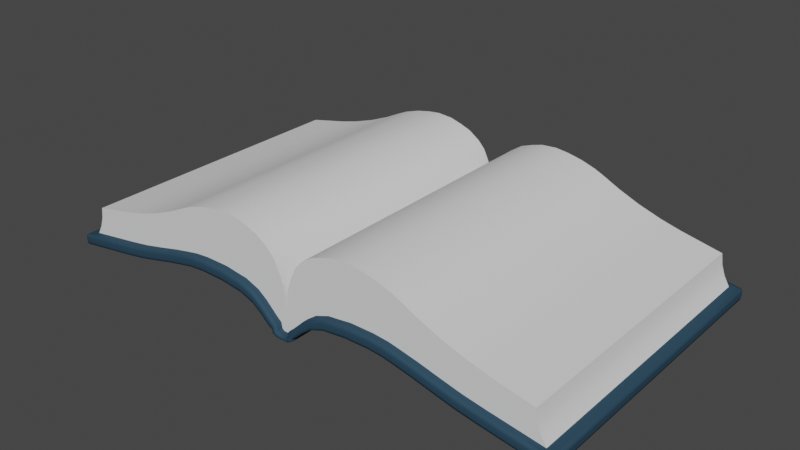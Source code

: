 # Source: 104_open_book.blend  (saved by Blender 2.90.8; exported with 4.5.12 LTS)
import bpy
from mathutils import Matrix  # noqa: F401  (used for matrix-valued properties, if any)

bpy.ops.wm.read_factory_settings(use_empty=True)
scene = bpy.context.scene
scene.name = 'Scene'

# ---- collections
col_104_open_book = bpy.data.collections.new('104_open_book'); scene.collection.children.link(col_104_open_book)

# ---- materials (node trees are filled in below, after node groups)
mat_material_001 = bpy.data.materials.new('Material.001')
mat_material_001.use_transparent_shadow = False
mat_material_002 = bpy.data.materials.new('Material.002')
mat_material_002.use_transparent_shadow = False

# ---- node groups
ng_auto_smooth = bpy.data.node_groups.new('Auto Smooth', 'GeometryNodeTree')
_s = ng_auto_smooth.interface.new_socket(name='Geometry', in_out='OUTPUT', socket_type='NodeSocketGeometry')
_s = ng_auto_smooth.interface.new_socket(name='Geometry', in_out='INPUT', socket_type='NodeSocketGeometry')
_s = ng_auto_smooth.interface.new_socket(name='Angle', in_out='INPUT', socket_type='NodeSocketFloat')
_s.subtype = 'ANGLE'
_s.min_value = 0.0
_s.max_value = 3.142
ng_auto_smooth.is_modifier = True
_N = ng_auto_smooth.nodes; _L = ng_auto_smooth.links
n0 = _N.new('NodeGroupOutput'); n0.name = 'Group Output'; n0.location = (480, -100)
n1 = _N.new('NodeGroupInput'); n1.name = 'Group Input'; n1.location = (-420, -300)
n2 = _N.new('NodeGroupInput'); n2.name = 'Group Input.001'; n2.location = (-60, -100)
n3 = _N.new('GeometryNodeSetShadeSmooth'); n3.name = 'Set Shade Smooth'; n3.location = (120, -100)
n3.domain = 'EDGE'
n4 = _N.new('GeometryNodeSetShadeSmooth'); n4.name = 'Set Shade Smooth.001'; n4.location = (300, -100)
n5 = _N.new('GeometryNodeInputMeshEdgeAngle'); n5.name = 'Edge Angle'; n5.location = (-420, -220)
n6 = _N.new('GeometryNodeInputEdgeSmooth'); n6.name = 'Is Edge Smooth'; n6.location = (-60, -160)
n7 = _N.new('GeometryNodeInputShadeSmooth'); n7.name = 'Is Face Smooth'; n7.location = (-240, -340)
n8 = _N.new('FunctionNodeBooleanMath'); n8.name = 'Boolean Math'; n8.location = (-60, -220)
n9 = _N.new('FunctionNodeCompare'); n9.name = 'Compare'; n9.location = (-240, -180)
n9.operation = 'LESS_EQUAL'
_L.new(n5.outputs[0], n9.inputs[0])
_L.new(n4.outputs[0], n0.inputs[0])
_L.new(n1.outputs[1], n9.inputs[1])
_L.new(n9.outputs[0], n8.inputs[0])
_L.new(n7.outputs[0], n8.inputs[1])
_L.new(n2.outputs[0], n3.inputs[0])
_L.new(n6.outputs[0], n3.inputs[1])
_L.new(n3.outputs[0], n4.inputs[0])
_L.new(n8.outputs[0], n3.inputs[2])
n0.is_active_output = True

# ---- material node trees
mat_material_001.use_nodes = True; mat_material_001.node_tree.nodes.clear()
_N = mat_material_001.node_tree.nodes; _L = mat_material_001.node_tree.links
n0 = _N.new('ShaderNodeOutputMaterial'); n0.name = 'Material Output'; n0.location = (300, 300)
n1 = _N.new('ShaderNodeBsdfPrincipled'); n1.name = 'Principled BSDF'; n1.location = (10, 300)
n1.distribution = 'GGX'
n1.subsurface_method = 'BURLEY'
n1.inputs[0].default_value = (0.02391, 0.06013, 0.09463, 1.0)
n1.inputs[2].default_value = 0.7385
n1.inputs[3].default_value = 1.45
n1.inputs[13].default_value = 0.1308
n1.inputs[27].default_value = (0.0, 0.0, 0.0, 1.0)
n1.inputs[28].default_value = 1.0
_L.new(n1.outputs[0], n0.inputs[0])
n0.is_active_output = True
mat_material_002.use_nodes = True; mat_material_002.node_tree.nodes.clear()
_N = mat_material_002.node_tree.nodes; _L = mat_material_002.node_tree.links
n0 = _N.new('ShaderNodeOutputMaterial'); n0.name = 'Material Output'; n0.location = (300, 300)
n1 = _N.new('ShaderNodeBsdfPrincipled'); n1.name = 'Principled BSDF'; n1.location = (10, 300)
n1.distribution = 'GGX'
n1.subsurface_method = 'BURLEY'
n1.inputs[2].default_value = 0.9769
n1.inputs[3].default_value = 1.45
n1.inputs[27].default_value = (0.0, 0.0, 0.0, 1.0)
n1.inputs[28].default_value = 1.0
_L.new(n1.outputs[0], n0.inputs[0])
n0.is_active_output = True

# ---- world
world_world = bpy.data.worlds.new('World'); scene.world = world_world
world_world.use_nodes = True; world_world.node_tree.nodes.clear()
_N = world_world.node_tree.nodes; _L = world_world.node_tree.links
n0 = _N.new('ShaderNodeOutputWorld'); n0.name = 'World Output'; n0.location = (300, 300)
n1 = _N.new('ShaderNodeBackground'); n1.name = 'Background'; n1.location = (10, 300)
n1.inputs[0].default_value = (0.05088, 0.05088, 0.05088, 1.0)
_L.new(n1.outputs[0], n0.inputs[0])
n0.is_active_output = True
world_world.color = (0.05088, 0.05088, 0.05088)
world_world.use_sun_shadow = False
world_world.sun_shadow_jitter_overblur = 0.0

# ---- meshes
me_plane_018 = bpy.data.meshes.new('Plane.018')
me_plane_018.from_pydata([(0.01695, 0.0, 0.0), (0.01695, -0.1875, 0.0), (0.01695, 0.1875, 0.0), (0.02805, -0.1875, 0.006436), (0.02805, 0.0, 0.006436), (0.02805, 0.1875, 0.006436), (0.02683, -0.1875, 0.01285), (0.02683, 0.0, 0.01285), (0.02683, 0.1875, 0.01285), (0.03739, -0.1875, 0.01858), (0.03739, 0.0, 0.01858), (0.03739, 0.1875, 0.01858), (0.0, 0.1875, 0.0), (0.0, 0.0, 0.0), (0.0, -0.1875, 0.0), (0.1735, -0.1875, 0.07499), (0.1735, 0.0, 0.07499), (0.1735, 0.1875, 0.07499), (0.3371, 0.1875, 0.05821), (0.3371, 0.0, 0.05821), (0.3371, -0.1875, 0.05821), (0.392, -0.1875, 0.04465), (0.392, 0.0, 0.04465), (0.392, 0.1875, 0.04465), (0.442, 0.1875, 0.03308), (0.442, 0.0, 0.03308), (0.442, -0.1875, 0.03308), (0.4924, 0.1875, 0.02418), (0.4924, 0.0, 0.02418), (0.4924, -0.1875, 0.02418), (0.05845, -0.1875, 0.03828), (0.05845, 0.0, 0.03828), (0.05845, 0.1875, 0.03828), (0.08125, 0.1875, 0.05495), (0.08125, 0.0, 0.05495), (0.08125, -0.1875, 0.05495), (0.1161, 0.1875, 0.06804), (0.1161, 0.0, 0.06804), (0.1161, -0.1875, 0.06804), (0.1425, 0.1875, 0.07114), (0.1425, 0.0, 0.07114), (0.1425, -0.1875, 0.07114), (0.2965, 0.1875, 0.06686), (0.2965, 0.0, 0.06686), (0.2965, -0.1875, 0.06686), (0.2688, -0.1875, 0.07232), (0.2688, 0.0, 0.07232), (0.2688, 0.1875, 0.07232), (0.2317, -0.1875, 0.0756), (0.2317, 0.0, 0.0756), (0.2317, 0.1875, 0.0756), (0.2036, -0.1875, 0.07511), (0.2036, 0.0, 0.07511), (0.2036, 0.1875, 0.07511), (0.01032, -3.902e-10, 0.008448), (0.01032, -0.1875, 0.008448), (0.01032, 0.1875, 0.008448), (0.01596, -0.1875, 0.013), (0.01596, 1.283e-09, 0.013), (0.01596, 0.1875, 0.013), (0.01806, -0.1875, 0.02626), (0.01806, 1.719e-09, 0.02626), (0.01806, 0.1875, 0.02626), (0.03034, -0.1875, 0.0369), (0.03034, 1.06e-09, 0.0369), (0.03034, 0.1875, 0.0369), (0.0, 0.1875, 0.008023), (0.0, -3.331e-10, 0.008023), (0.0, -0.1875, 0.008023), (0.1735, -0.1875, 0.1012), (0.1735, 0.0, 0.1012), (0.1735, 0.1875, 0.1012), (0.3371, 0.1875, 0.08442), (0.3371, 0.0, 0.08442), (0.3371, -0.1875, 0.08442), (0.392, -0.1875, 0.07086), (0.392, 0.0, 0.07086), (0.392, 0.1875, 0.07086), (0.442, 0.1875, 0.05928), (0.442, 0.0, 0.05928), (0.442, -0.1875, 0.05928), (0.4924, 0.1875, 0.05038), (0.4924, 0.0, 0.05038), (0.4924, -0.1875, 0.05038), (0.05845, -0.1875, 0.06449), (0.05845, 0.0, 0.06449), (0.05845, 0.1875, 0.06449), (0.08125, 0.1875, 0.08115), (0.08125, 0.0, 0.08115), (0.08125, -0.1875, 0.08115), (0.1161, 0.1875, 0.09425), (0.1161, 0.0, 0.09425), (0.1161, -0.1875, 0.09425), (0.1425, 0.1875, 0.09734), (0.1425, 0.0, 0.09734), (0.1425, -0.1875, 0.09734), (0.2965, 0.1875, 0.09307), (0.2965, 0.0, 0.09307), (0.2965, -0.1875, 0.09307), (0.2688, -0.1875, 0.09852), (0.2688, 0.0, 0.09852), (0.2688, 0.1875, 0.09852), (0.2317, -0.1875, 0.1018), (0.2317, 0.0, 0.1018), (0.2317, 0.1875, 0.1018), (0.2036, -0.1875, 0.1013), (0.2036, 0.0, 0.1013), (0.2036, 0.1875, 0.1013), (0.01695, -0.3683, 0.0), (0.01444, -0.375, 0.003201), (0.01651, -0.3738, 0.0005699), (0.01695, 0.3683, 0.0), (0.01444, 0.375, 0.003201), (0.01651, 0.3738, 0.0005699), (0.02805, -0.3683, 0.006436), (0.02424, -0.375, 0.008504), (0.02737, -0.3738, 0.006804), (0.02424, 0.375, 0.008504), (0.02805, 0.3683, 0.006436), (0.02737, 0.3738, 0.006804), (0.02683, -0.3683, 0.01285), (0.02292, -0.375, 0.01882), (0.02613, -0.3738, 0.01391), (0.02292, 0.375, 0.01882), (0.02683, 0.3683, 0.01285), (0.02613, 0.3738, 0.01391), (0.03739, -0.3683, 0.01858), (0.03492, -0.375, 0.025), (0.03695, -0.3738, 0.01972), (0.03492, 0.375, 0.025), (0.03739, 0.3683, 0.01858), (0.03695, 0.3738, 0.01972), (0.0, -0.3683, 0.0), (0.0, -0.375, 0.003337), (0.0, -0.3738, 0.0005942), (0.0, 0.375, 0.003337), (0.0, 0.3683, 0.0), (0.0, 0.3738, 0.0005942), (0.6402, -0.375, 0.007987), (0.6403, -0.3683, 2.328e-09), (0.6469, -0.3683, 0.006747), (0.6402, -0.3738, 0.002343), (0.6451, -0.3732, 0.002107), (0.6458, -0.3683, 0.001324), (0.6457, -0.3738, 0.007031), (0.6469, 0.3683, 0.006747), (0.6403, 0.3683, -5.821e-10), (0.6402, 0.375, 0.007987), (0.6458, 0.3683, 0.001324), (0.6451, 0.3732, 0.002107), (0.6402, 0.3738, 0.002343), (0.6457, 0.3738, 0.007031), (0.1735, -0.3683, 0.07499), (0.1735, -0.375, 0.08226), (0.1735, -0.3738, 0.07628), (0.3371, -0.375, 0.06519), (0.3371, -0.3683, 0.05821), (0.3371, -0.3738, 0.05945), (0.3371, 0.3683, 0.05821), (0.3371, 0.375, 0.06519), (0.3371, 0.3738, 0.05945), (0.1735, 0.375, 0.08226), (0.1735, 0.3683, 0.07499), (0.1735, 0.3738, 0.07628), (0.392, -0.375, 0.05162), (0.392, -0.3683, 0.04465), (0.392, -0.3738, 0.04589), (0.4924, -0.3683, 0.02418), (0.4924, -0.375, 0.03111), (0.4924, -0.3738, 0.02541), (0.442, -0.3683, 0.03308), (0.442, -0.375, 0.04003), (0.442, -0.3738, 0.03432), (0.4924, 0.375, 0.03111), (0.4924, 0.3683, 0.02418), (0.4924, 0.3738, 0.02541), (0.392, 0.3683, 0.04465), (0.392, 0.375, 0.05162), (0.392, 0.3738, 0.04589), (0.442, 0.375, 0.04003), (0.442, 0.3683, 0.03308), (0.442, 0.3738, 0.03432), (0.05845, -0.375, 0.04658), (0.05845, -0.3683, 0.03828), (0.05845, -0.3738, 0.03976), (0.1425, -0.3683, 0.07114), (0.1425, -0.375, 0.07856), (0.1425, -0.3738, 0.07246), (0.08125, -0.3683, 0.05495), (0.08125, -0.375, 0.06285), (0.08125, -0.3738, 0.05635), (0.1161, -0.3683, 0.06804), (0.1161, -0.375, 0.07566), (0.1161, -0.3738, 0.0694), (0.1425, 0.375, 0.07856), (0.1425, 0.3683, 0.07114), (0.1425, 0.3738, 0.07246), (0.05845, 0.3683, 0.03828), (0.05845, 0.375, 0.04658), (0.05845, 0.3738, 0.03976), (0.1161, 0.375, 0.07566), (0.1161, 0.3683, 0.06804), (0.1161, 0.3738, 0.0694), (0.08125, 0.375, 0.06285), (0.08125, 0.3683, 0.05495), (0.08125, 0.3738, 0.05635), (0.2036, -0.375, 0.08227), (0.2036, -0.3683, 0.07511), (0.2036, -0.3738, 0.07638), (0.2965, -0.3683, 0.06686), (0.2965, -0.375, 0.07387), (0.2965, -0.3738, 0.06811), (0.2317, -0.375, 0.08269), (0.2317, -0.3683, 0.0756), (0.2317, -0.3738, 0.07687), (0.2688, -0.375, 0.07936), (0.2688, -0.3683, 0.07232), (0.2688, -0.3738, 0.07357), (0.2965, 0.375, 0.07387), (0.2965, 0.3683, 0.06686), (0.2965, 0.3738, 0.06811), (0.2036, 0.3683, 0.07511), (0.2036, 0.375, 0.08227), (0.2036, 0.3738, 0.07638), (0.2688, 0.3683, 0.07232), (0.2688, 0.375, 0.07936), (0.2688, 0.3738, 0.07357), (0.2317, 0.3683, 0.0756), (0.2317, 0.375, 0.08269), (0.2317, 0.3738, 0.07687), (0.6403, -0.1875, -4.657e-10), (0.6469, -0.1875, 0.006747), (0.6457, -0.1875, 0.001387), (0.6403, 0.0, -4.657e-10), (0.6469, 0.0, 0.006747), (0.6457, 0.0, 0.001387), (0.6469, 0.1875, 0.006747), (0.6403, 0.1875, -4.657e-10), (0.6457, 0.1875, 0.001387), (0.01347, -0.375, 0.004437), (0.01032, -0.3683, 0.008448), (0.01088, -0.3738, 0.007734), (0.01347, 0.375, 0.004437), (0.01032, 0.3683, 0.008448), (0.01088, 0.3738, 0.007734), (0.02059, -0.375, 0.01049), (0.01596, -0.3683, 0.013), (0.01678, -0.3738, 0.01256), (0.01596, 0.3683, 0.013), (0.02059, 0.375, 0.01049), (0.01678, 0.3738, 0.01256), (0.0218, -0.375, 0.02054), (0.01806, -0.3683, 0.02626), (0.01873, -0.3738, 0.02524), (0.01806, 0.3683, 0.02626), (0.0218, 0.375, 0.02054), (0.01873, 0.3738, 0.02524), (0.03281, -0.375, 0.03048), (0.03034, -0.3683, 0.0369), (0.03078, -0.3738, 0.03575), (0.03034, 0.3683, 0.0369), (0.03281, 0.375, 0.03048), (0.03078, 0.3738, 0.03575), (0.0, -0.375, 0.003783), (0.0, -0.3683, 0.008023), (0.0, -0.3738, 0.007268), (0.0, 0.3683, 0.008023), (-1.455e-11, 0.375, 0.003783), (0.0, 0.3738, 0.007268), (0.6402, -0.375, 0.02033), (0.6469, -0.3683, 0.01946), (0.6403, -0.3683, 0.02725), (0.6457, -0.3738, 0.01956), (0.6451, -0.3732, 0.02466), (0.6458, -0.3683, 0.02525), (0.6402, -0.3738, 0.02596), (0.6469, 0.3683, 0.01946), (0.6402, 0.375, 0.02033), (0.6403, 0.3683, 0.02725), (0.6457, 0.3738, 0.01956), (0.6451, 0.3732, 0.02466), (0.6402, 0.3738, 0.02596), (0.6458, 0.3683, 0.02525), (0.1735, -0.375, 0.0939), (0.1735, -0.3683, 0.1012), (0.1735, -0.3738, 0.09989), (0.3371, -0.3683, 0.08442), (0.3371, -0.375, 0.07743), (0.3371, -0.3738, 0.08317), (0.3371, 0.375, 0.07743), (0.3371, 0.3683, 0.08442), (0.3371, 0.3738, 0.08317), (0.1735, 0.3683, 0.1012), (0.1735, 0.375, 0.0939), (0.1735, 0.3738, 0.09989), (0.392, -0.3683, 0.07086), (0.392, -0.375, 0.06389), (0.392, -0.3738, 0.06962), (0.4924, -0.375, 0.04344), (0.4924, -0.3683, 0.05038), (0.4924, -0.3738, 0.04914), (0.442, -0.375, 0.05233), (0.442, -0.3683, 0.05928), (0.442, -0.3738, 0.05805), (0.4924, 0.3683, 0.05038), (0.4924, 0.375, 0.04344), (0.4924, 0.3738, 0.04914), (0.392, 0.375, 0.06389), (0.392, 0.3683, 0.07086), (0.392, 0.3738, 0.06962), (0.442, 0.3683, 0.05928), (0.442, 0.375, 0.05233), (0.442, 0.3738, 0.05805), (0.05845, -0.3683, 0.06449), (0.05845, -0.375, 0.05613), (0.05845, -0.3738, 0.063), (0.1425, -0.375, 0.0899), (0.1425, -0.3683, 0.09734), (0.1425, -0.3738, 0.09602), (0.08125, -0.375, 0.07321), (0.08125, -0.3683, 0.08115), (0.08125, -0.3738, 0.07974), (0.1161, -0.375, 0.08659), (0.1161, -0.3683, 0.09425), (0.1161, -0.3738, 0.09288), (0.1425, 0.3683, 0.09734), (0.1425, 0.375, 0.0899), (0.1425, 0.3738, 0.09602), (0.05845, 0.375, 0.05613), (0.05845, 0.3683, 0.06449), (0.05845, 0.3738, 0.063), (0.1161, 0.3683, 0.09425), (0.1161, 0.375, 0.08659), (0.1161, 0.3738, 0.09288), (0.08125, 0.3683, 0.08115), (0.08125, 0.375, 0.07321), (0.08125, 0.3738, 0.07974), (0.2036, -0.3683, 0.1013), (0.2036, -0.375, 0.09413), (0.2036, -0.3738, 0.1), (0.2965, -0.375, 0.08605), (0.2965, -0.3683, 0.09307), (0.2965, -0.3738, 0.09182), (0.2317, -0.3683, 0.1018), (0.2317, -0.375, 0.09471), (0.2317, -0.3738, 0.1005), (0.2688, -0.3683, 0.09852), (0.2688, -0.375, 0.09147), (0.2688, -0.3738, 0.09727), (0.2965, 0.3683, 0.09307), (0.2965, 0.375, 0.08605), (0.2965, 0.3738, 0.09182), (0.2036, 0.375, 0.09413), (0.2036, 0.3683, 0.1013), (0.2036, 0.3738, 0.1), (0.2688, 0.375, 0.09147), (0.2688, 0.3683, 0.09852), (0.2688, 0.3738, 0.09727), (0.2317, 0.375, 0.09471), (0.2317, 0.3683, 0.1018), (0.2317, 0.3738, 0.1005), (0.6469, -0.1875, 0.01946), (0.6403, -0.1875, 0.02725), (0.6457, -0.1875, 0.02519), (0.6469, 0.0, 0.01946), (0.6403, 0.0, 0.02725), (0.6457, 0.0, 0.02519), (0.6403, 0.1875, 0.02725), (0.6469, 0.1875, 0.01946), (0.6457, 0.1875, 0.02519)], [], [(251, 245, 115, 121), (249, 255, 123, 117), (267, 242, 112, 135), (255, 261, 129, 123), (305, 277, 147, 173), (261, 328, 198, 129), (17, 162, 221, 53), (209, 44, 20, 156), (307, 311, 179, 177), (23, 176, 180, 24), (350, 289, 159, 218), (328, 335, 203, 198), (344, 338, 206, 212), (32, 197, 204, 33), (326, 293, 161, 194), (340, 347, 215, 210), (355, 350, 218, 225), (44, 209, 216, 45), (293, 352, 222, 161), (15, 16, 52, 51), (16, 17, 53, 52), (224, 47, 50, 227), (50, 49, 52, 53), (49, 48, 51, 52), (358, 355, 225, 228), (47, 46, 49, 50), (46, 45, 48, 49), (352, 358, 228, 222), (42, 43, 46, 47), (43, 44, 45, 46), (338, 283, 153, 206), (41, 40, 16, 15), (40, 39, 17, 16), (188, 35, 38, 191), (38, 37, 40, 41), (37, 36, 39, 40), (322, 319, 189, 192), (35, 34, 37, 38), (34, 33, 36, 37), (316, 322, 192, 186), (30, 31, 34, 35), (31, 32, 33, 34), (296, 287, 155, 164), (20, 19, 22, 21), (19, 18, 23, 22), (311, 305, 173, 179), (26, 25, 28, 29), (25, 24, 27, 28), (298, 301, 171, 168), (21, 22, 25, 26), (22, 23, 24, 25), (287, 340, 210, 155), (44, 43, 19, 20), (43, 42, 18, 19), (11, 130, 197, 32), (9, 10, 31, 30), (10, 11, 32, 31), (361, 270, 140, 231), (368, 364, 234, 236), (264, 240, 55, 68), (8, 124, 130, 11), (6, 7, 10, 9), (7, 8, 11, 10), (2, 111, 118, 5), (1, 0, 4, 3), (0, 2, 5, 4), (5, 118, 124, 8), (3, 4, 7, 6), (4, 5, 8, 7), (245, 239, 109, 115), (14, 13, 0, 1), (13, 12, 2, 0), (246, 252, 60, 57), (252, 258, 63, 60), (66, 56, 243, 266), (258, 313, 84, 63), (317, 284, 69, 95), (299, 271, 362, 83), (71, 107, 353, 292), (341, 286, 74, 98), (313, 320, 89, 84), (77, 78, 310, 308), (96, 72, 290, 349), (87, 90, 331, 334), (102, 105, 337, 343), (86, 87, 334, 329), (295, 302, 80, 75), (99, 102, 343, 346), (349, 356, 101, 96), (98, 99, 346, 341), (93, 71, 292, 325), (69, 105, 106, 70), (70, 106, 107, 71), (356, 359, 104, 101), (104, 107, 106, 103), (103, 106, 105, 102), (83, 362, 365, 82), (101, 104, 103, 100), (100, 103, 102, 99), (359, 353, 107, 104), (96, 101, 100, 97), (97, 100, 99, 98), (284, 337, 105, 69), (95, 69, 70, 94), (94, 70, 71, 93), (320, 323, 92, 89), (92, 95, 94, 91), (91, 94, 93, 90), (90, 93, 325, 331), (89, 92, 91, 88), (88, 91, 90, 87), (323, 317, 95, 92), (84, 89, 88, 85), (85, 88, 87, 86), (72, 77, 308, 290), (74, 75, 76, 73), (73, 76, 77, 72), (78, 81, 304, 310), (80, 83, 82, 79), (79, 82, 81, 78), (302, 299, 83, 80), (75, 80, 79, 76), (76, 79, 78, 77), (286, 295, 75, 74), (98, 74, 73, 97), (97, 73, 72, 96), (65, 86, 329, 260), (63, 84, 85, 64), (64, 85, 86, 65), (81, 367, 278, 304), (82, 365, 367, 81), (62, 65, 260, 254), (60, 63, 64, 61), (61, 64, 65, 62), (56, 59, 248, 243), (55, 57, 58, 54), (54, 58, 59, 56), (59, 62, 254, 248), (57, 60, 61, 58), (58, 61, 62, 59), (240, 246, 57, 55), (68, 55, 54, 67), (67, 54, 56, 66), (242, 249, 117, 112), (12, 136, 111, 2), (257, 251, 121, 127), (314, 257, 127, 182), (269, 298, 168, 138), (335, 332, 200, 203), (33, 204, 201, 36), (36, 201, 195, 39), (301, 296, 164, 171), (39, 195, 162, 17), (227, 50, 53, 221), (364, 361, 231, 234), (219, 42, 47, 224), (42, 219, 158, 18), (18, 158, 176, 23), (319, 314, 182, 189), (24, 180, 174, 27), (283, 316, 186, 153), (27, 174, 146, 237), (28, 27, 237, 233), (29, 28, 233, 230), (276, 368, 236, 145), (167, 29, 230, 139), (170, 26, 29, 167), (165, 21, 26, 170), (289, 307, 177, 159), (156, 20, 21, 165), (347, 344, 212, 215), (45, 216, 213, 48), (48, 213, 207, 51), (152, 15, 51, 207), (185, 41, 15, 152), (191, 38, 41, 185), (332, 326, 194, 200), (183, 30, 35, 188), (126, 9, 30, 183), (120, 6, 9, 126), (114, 3, 6, 120), (108, 1, 3, 114), (132, 14, 1, 108), (138, 141, 142, 144), (139, 143, 142, 141), (140, 144, 142, 143), (145, 148, 149, 151), (146, 150, 149, 148), (147, 151, 149, 150), (269, 272, 273, 275), (270, 274, 273, 272), (271, 275, 273, 274), (276, 279, 280, 282), (277, 281, 280, 279), (278, 282, 280, 281), (132, 108, 110, 134), (134, 110, 109, 133), (112, 117, 119, 113), (113, 119, 118, 111), (115, 109, 110, 116), (116, 110, 108, 114), (117, 123, 125, 119), (119, 125, 124, 118), (121, 115, 116, 122), (122, 116, 114, 120), (130, 124, 125, 131), (131, 125, 123, 129), (120, 126, 128, 122), (122, 128, 127, 121), (111, 136, 137, 113), (113, 137, 135, 112), (237, 146, 148, 238), (238, 148, 145, 236), (171, 164, 166, 172), (172, 166, 165, 170), (177, 179, 181, 178), (178, 181, 180, 176), (168, 171, 172, 169), (169, 172, 170, 167), (179, 173, 175, 181), (181, 175, 174, 180), (164, 155, 157, 166), (166, 157, 156, 165), (159, 177, 178, 160), (160, 178, 176, 158), (138, 168, 169, 141), (141, 169, 167, 139), (173, 147, 150, 175), (175, 150, 146, 174), (189, 182, 184, 190), (190, 184, 183, 188), (198, 203, 205, 199), (199, 205, 204, 197), (192, 189, 190, 193), (193, 190, 188, 191), (203, 200, 202, 205), (205, 202, 201, 204), (186, 192, 193, 187), (187, 193, 191, 185), (200, 194, 196, 202), (202, 196, 195, 201), (153, 186, 187, 154), (154, 187, 185, 152), (194, 161, 163, 196), (196, 163, 162, 195), (182, 127, 128, 184), (184, 128, 126, 183), (129, 198, 199, 131), (131, 199, 197, 130), (225, 218, 220, 226), (226, 220, 219, 224), (210, 215, 217, 211), (211, 217, 216, 209), (228, 225, 226, 229), (229, 226, 224, 227), (215, 212, 214, 217), (217, 214, 213, 216), (222, 228, 229, 223), (223, 229, 227, 221), (212, 206, 208, 214), (214, 208, 207, 213), (206, 153, 154, 208), (208, 154, 152, 207), (161, 222, 223, 163), (163, 223, 221, 162), (155, 210, 211, 157), (157, 211, 209, 156), (218, 159, 160, 220), (220, 160, 158, 219), (139, 230, 232, 143), (143, 232, 231, 140), (230, 233, 235, 232), (232, 235, 234, 231), (233, 237, 238, 235), (235, 238, 236, 234), (263, 239, 241, 265), (265, 241, 240, 264), (249, 242, 244, 250), (250, 244, 243, 248), (239, 245, 247, 241), (241, 247, 246, 240), (255, 249, 250, 256), (256, 250, 248, 254), (245, 251, 253, 247), (247, 253, 252, 246), (261, 255, 256, 262), (262, 256, 254, 260), (251, 257, 259, 253), (253, 259, 258, 252), (242, 267, 268, 244), (244, 268, 266, 243), (368, 276, 282, 369), (369, 282, 278, 367), (296, 301, 303, 297), (297, 303, 302, 295), (311, 307, 309, 312), (312, 309, 308, 310), (301, 298, 300, 303), (303, 300, 299, 302), (305, 311, 312, 306), (306, 312, 310, 304), (287, 296, 297, 288), (288, 297, 295, 286), (307, 289, 291, 309), (309, 291, 290, 308), (298, 269, 275, 300), (300, 275, 271, 299), (277, 305, 306, 281), (281, 306, 304, 278), (314, 319, 321, 315), (315, 321, 320, 313), (335, 328, 330, 336), (336, 330, 329, 334), (319, 322, 324, 321), (321, 324, 323, 320), (332, 335, 336, 333), (333, 336, 334, 331), (322, 316, 318, 324), (324, 318, 317, 323), (326, 332, 333, 327), (327, 333, 331, 325), (316, 283, 285, 318), (318, 285, 284, 317), (293, 326, 327, 294), (294, 327, 325, 292), (257, 314, 315, 259), (259, 315, 313, 258), (328, 261, 262, 330), (330, 262, 260, 329), (350, 355, 357, 351), (351, 357, 356, 349), (347, 340, 342, 348), (348, 342, 341, 346), (355, 358, 360, 357), (357, 360, 359, 356), (344, 347, 348, 345), (345, 348, 346, 343), (358, 352, 354, 360), (360, 354, 353, 359), (338, 344, 345, 339), (339, 345, 343, 337), (283, 338, 339, 285), (285, 339, 337, 284), (352, 293, 294, 354), (354, 294, 292, 353), (340, 287, 288, 342), (342, 288, 286, 341), (289, 350, 351, 291), (291, 351, 349, 290), (270, 361, 363, 274), (274, 363, 362, 271), (361, 364, 366, 363), (363, 366, 365, 362), (364, 368, 369, 366), (366, 369, 367, 365), (276, 145, 151, 279), (279, 151, 147, 277), (269, 138, 144, 272), (272, 144, 140, 270), (239, 263, 133, 109)])
me_plane_018.polygons.foreach_set('use_smooth', [True] * 360)
_k = set([(6, 7), (6, 120), (7, 8), (8, 124), (57, 58), (57, 246), (58, 59), (59, 248), (108, 114), (108, 132), (111, 118), (111, 136), (114, 120), (118, 124), (120, 122), (120, 126), (124, 130), (126, 183), (130, 197), (139, 167), (139, 230), (140, 231), (140, 270), (145, 236), (145, 276), (146, 174), (146, 237), (152, 185), (152, 207), (156, 165), (156, 209), (158, 176), (158, 219), (162, 195), (162, 221), (165, 170), (167, 170), (174, 180), (176, 180), (183, 188), (185, 191), (188, 191), (195, 201), (197, 204), (201, 204), (207, 213), (209, 216), (213, 216), (219, 224), (221, 227), (224, 227), (230, 233), (231, 234), (233, 237), (234, 236), (240, 246), (240, 264), (243, 248), (243, 266), (246, 252), (248, 254), (252, 258), (254, 260), (258, 313), (260, 329), (270, 361), (271, 299), (271, 362), (276, 368), (278, 304), (278, 367), (284, 317), (284, 337), (286, 295), (286, 341), (290, 308), (290, 349), (292, 325), (292, 353), (295, 302), (299, 302), (304, 310), (308, 310), (313, 320), (317, 323), (320, 323), (325, 331), (329, 334), (331, 334), (337, 343), (341, 346), (343, 346), (349, 356), (353, 359), (356, 359), (361, 364), (362, 365), (364, 368), (365, 367)])
me_plane_018.attributes.new('sharp_edge', 'BOOLEAN', 'EDGE').data.foreach_set('value', [ (min(e.vertices), max(e.vertices)) in _k for e in me_plane_018.edges])
_uv = me_plane_018.uv_layers.new(name='UVMap')
_uv.uv.foreach_set('vector', [1.0, 0.0, 1.0, 0.0, 1.0, 0.0, 1.0, 0.0, 1.0, 1.0, 1.0, 1.0, 1.0, 1.0, 1.0, 1.0, 0.5, 1.0, 1.0, 1.0, 1.0, 1.0, 0.5, 1.0, 1.0, 1.0, 1.0, 1.0, 1.0, 1.0, 1.0, 1.0, 1.0, 1.0, 1.0, 1.0, 1.0, 1.0, 1.0, 1.0, 1.0, 1.0, 1.0, 1.0, 1.0, 1.0, 1.0, 1.0, 1.0, 0.75, 1.0, 0.991, 1.0, 0.991, 1.0, 0.75, 1.0, 0.008996, 1.0, 0.25, 1.0, 0.25, 1.0, 0.008996, 1.0, 1.0, 1.0, 1.0, 1.0, 1.0, 1.0, 1.0, 1.0, 0.75, 1.0, 0.991, 1.0, 0.991, 1.0, 0.75, 1.0, 1.0, 1.0, 1.0, 1.0, 1.0, 1.0, 1.0, 1.0, 1.0, 1.0, 1.0, 1.0, 1.0, 1.0, 1.0, 1.0, 0.0, 1.0, 0.0, 1.0, 0.0, 1.0, 0.0, 1.0, 0.75, 1.0, 0.991, 1.0, 0.991, 1.0, 0.75, 1.0, 1.0, 1.0, 1.0, 1.0, 1.0, 1.0, 1.0, 1.0, 0.0, 1.0, 0.0, 1.0, 0.0, 1.0, 0.0, 1.0, 1.0, 1.0, 1.0, 1.0, 1.0, 1.0, 1.0, 1.0, 0.25, 1.0, 0.008996, 1.0, 0.008996, 1.0, 0.25, 1.0, 1.0, 1.0, 1.0, 1.0, 1.0, 1.0, 1.0, 1.0, 0.25, 1.0, 0.5, 1.0, 0.5, 1.0, 0.25, 1.0, 0.5, 1.0, 0.75, 1.0, 0.75, 1.0, 0.5, 1.0, 0.991, 1.0, 0.75, 1.0, 0.75, 1.0, 0.991, 1.0, 0.75, 1.0, 0.5, 1.0, 0.5, 1.0, 0.75, 1.0, 0.5, 1.0, 0.25, 1.0, 0.25, 1.0, 0.5, 1.0, 1.0, 1.0, 1.0, 1.0, 1.0, 1.0, 1.0, 1.0, 0.75, 1.0, 0.5, 1.0, 0.5, 1.0, 0.75, 1.0, 0.5, 1.0, 0.25, 1.0, 0.25, 1.0, 0.5, 1.0, 1.0, 1.0, 1.0, 1.0, 1.0, 1.0, 1.0, 1.0, 0.75, 1.0, 0.5, 1.0, 0.5, 1.0, 0.75, 1.0, 0.5, 1.0, 0.25, 1.0, 0.25, 1.0, 0.5, 1.0, 0.0, 1.0, 0.0, 1.0, 0.0, 1.0, 0.0, 1.0, 0.25, 1.0, 0.5, 1.0, 0.5, 1.0, 0.25, 1.0, 0.5, 1.0, 0.75, 1.0, 0.75, 1.0, 0.5, 1.0, 0.008996, 1.0, 0.25, 1.0, 0.25, 1.0, 0.008996, 1.0, 0.25, 1.0, 0.5, 1.0, 0.5, 1.0, 0.25, 1.0, 0.5, 1.0, 0.75, 1.0, 0.75, 1.0, 0.5, 1.0, 0.0, 1.0, 0.0, 1.0, 0.0, 1.0, 0.0, 1.0, 0.25, 1.0, 0.5, 1.0, 0.5, 1.0, 0.25, 1.0, 0.5, 1.0, 0.75, 1.0, 0.75, 1.0, 0.5, 1.0, 0.0, 1.0, 0.0, 1.0, 0.0, 1.0, 0.0, 1.0, 0.25, 1.0, 0.5, 1.0, 0.5, 1.0, 0.25, 1.0, 0.5, 1.0, 0.75, 1.0, 0.75, 1.0, 0.5, 1.0, 0.0, 1.0, 0.0, 1.0, 0.0, 1.0, 0.0, 1.0, 0.25, 1.0, 0.5, 1.0, 0.5, 1.0, 0.25, 1.0, 0.5, 1.0, 0.75, 1.0, 0.75, 1.0, 0.5, 1.0, 1.0, 1.0, 1.0, 1.0, 1.0, 1.0, 1.0, 1.0, 0.25, 1.0, 0.5, 1.0, 0.5, 1.0, 0.25, 1.0, 0.5, 1.0, 0.75, 1.0, 0.75, 1.0, 0.5, 1.0, 0.0, 1.0, 0.0, 1.0, 0.0, 1.0, 0.0, 1.0, 0.25, 1.0, 0.5, 1.0, 0.5, 1.0, 0.25, 1.0, 0.5, 1.0, 0.75, 1.0, 0.75, 1.0, 0.5, 1.0, 0.0, 1.0, 0.0, 1.0, 0.0, 1.0, 0.0, 1.0, 0.25, 1.0, 0.5, 1.0, 0.5, 1.0, 0.25, 1.0, 0.5, 1.0, 0.75, 1.0, 0.75, 1.0, 0.5, 1.0, 0.75, 1.0, 0.991, 1.0, 0.991, 1.0, 0.75, 1.0, 0.25, 1.0, 0.5, 1.0, 0.5, 1.0, 0.25, 1.0, 0.5, 1.0, 0.75, 1.0, 0.75, 1.0, 0.5, 1.0, 0.25, 1.0, 0.008996, 1.0, 0.008996, 1.0, 0.25, 1.0, 0.75, 1.0, 0.5, 1.0, 0.5, 1.0, 0.75, 0.5, 0.008996, 1.0, 0.008996, 1.0, 0.25, 0.5, 0.25, 1.0, 0.75, 1.0, 0.991, 1.0, 0.991, 1.0, 0.75, 1.0, 0.25, 1.0, 0.5, 1.0, 0.5, 1.0, 0.25, 1.0, 0.5, 1.0, 0.75, 1.0, 0.75, 1.0, 0.5, 1.0, 0.75, 1.0, 0.991, 1.0, 0.991, 1.0, 0.75, 1.0, 0.25, 1.0, 0.5, 1.0, 0.5, 1.0, 0.25, 1.0, 0.5, 1.0, 0.75, 1.0, 0.75, 1.0, 0.5, 1.0, 0.75, 1.0, 0.991, 1.0, 0.991, 1.0, 0.75, 1.0, 0.25, 1.0, 0.5, 1.0, 0.5, 1.0, 0.25, 1.0, 0.5, 1.0, 0.75, 1.0, 0.75, 1.0, 0.5, 1.0, 0.0, 1.0, 0.0, 1.0, 0.0, 1.0, 0.0, 0.5, 0.25, 0.5, 0.5, 1.0, 0.5, 1.0, 0.25, 0.5, 0.5, 0.5, 0.75, 1.0, 0.75, 1.0, 0.5, 1.0, 0.008996, 1.0, 0.008996, 1.0, 0.25, 1.0, 0.25, 1.0, 0.008996, 1.0, 0.008996, 1.0, 0.25, 1.0, 0.25, 0.5, 0.75, 1.0, 0.75, 1.0, 0.991, 0.5, 0.991, 1.0, 0.008996, 1.0, 0.008996, 1.0, 0.25, 1.0, 0.25, 1.0, 0.008996, 1.0, 0.008996, 1.0, 0.25, 1.0, 0.25, 1.0, 0.008996, 1.0, 0.008996, 1.0, 0.25, 1.0, 0.25, 1.0, 0.75, 1.0, 0.75, 1.0, 0.991, 1.0, 0.991, 1.0, 0.008996, 1.0, 0.008996, 1.0, 0.25, 1.0, 0.25, 1.0, 0.008996, 1.0, 0.008996, 1.0, 0.25, 1.0, 0.25, 1.0, 0.75, 1.0, 0.75, 1.0, 0.991, 1.0, 0.991, 1.0, 0.75, 1.0, 0.75, 1.0, 0.991, 1.0, 0.991, 1.0, 0.75, 1.0, 0.75, 1.0, 0.991, 1.0, 0.991, 1.0, 0.25, 1.0, 0.25, 1.0, 0.008996, 1.0, 0.008996, 1.0, 0.75, 1.0, 0.75, 1.0, 0.991, 1.0, 0.991, 1.0, 0.008996, 1.0, 0.008996, 1.0, 0.25, 1.0, 0.25, 1.0, 0.25, 1.0, 0.25, 1.0, 0.008996, 1.0, 0.008996, 1.0, 0.991, 1.0, 0.991, 1.0, 0.75, 1.0, 0.75, 1.0, 0.25, 1.0, 0.25, 1.0, 0.008996, 1.0, 0.008996, 1.0, 0.75, 1.0, 0.75, 1.0, 0.991, 1.0, 0.991, 1.0, 0.25, 1.0, 0.25, 1.0, 0.5, 1.0, 0.5, 1.0, 0.5, 1.0, 0.5, 1.0, 0.75, 1.0, 0.75, 1.0, 0.991, 1.0, 0.991, 1.0, 0.75, 1.0, 0.75, 1.0, 0.75, 1.0, 0.75, 1.0, 0.5, 1.0, 0.5, 1.0, 0.5, 1.0, 0.5, 1.0, 0.25, 1.0, 0.25, 1.0, 0.25, 1.0, 0.25, 1.0, 0.5, 1.0, 0.5, 1.0, 0.75, 1.0, 0.75, 1.0, 0.5, 1.0, 0.5, 1.0, 0.5, 1.0, 0.5, 1.0, 0.25, 1.0, 0.25, 1.0, 0.991, 1.0, 0.991, 1.0, 0.75, 1.0, 0.75, 1.0, 0.75, 1.0, 0.75, 1.0, 0.5, 1.0, 0.5, 1.0, 0.5, 1.0, 0.5, 1.0, 0.25, 1.0, 0.25, 1.0, 0.008996, 1.0, 0.008996, 1.0, 0.25, 1.0, 0.25, 1.0, 0.25, 1.0, 0.25, 1.0, 0.5, 1.0, 0.5, 1.0, 0.5, 1.0, 0.5, 1.0, 0.75, 1.0, 0.75, 1.0, 0.008996, 1.0, 0.008996, 1.0, 0.25, 1.0, 0.25, 1.0, 0.25, 1.0, 0.25, 1.0, 0.5, 1.0, 0.5, 1.0, 0.5, 1.0, 0.5, 1.0, 0.75, 1.0, 0.75, 1.0, 0.75, 1.0, 0.75, 1.0, 0.991, 1.0, 0.991, 1.0, 0.25, 1.0, 0.25, 1.0, 0.5, 1.0, 0.5, 1.0, 0.5, 1.0, 0.5, 1.0, 0.75, 1.0, 0.75, 1.0, 0.008996, 1.0, 0.008996, 1.0, 0.25, 1.0, 0.25, 1.0, 0.25, 1.0, 0.25, 1.0, 0.5, 1.0, 0.5, 1.0, 0.5, 1.0, 0.5, 1.0, 0.75, 1.0, 0.75, 1.0, 0.75, 1.0, 0.75, 1.0, 0.991, 1.0, 0.991, 1.0, 0.25, 1.0, 0.25, 1.0, 0.5, 1.0, 0.5, 1.0, 0.5, 1.0, 0.5, 1.0, 0.75, 1.0, 0.75, 1.0, 0.75, 1.0, 0.75, 1.0, 0.991, 1.0, 0.991, 1.0, 0.25, 1.0, 0.25, 1.0, 0.5, 1.0, 0.5, 1.0, 0.5, 1.0, 0.5, 1.0, 0.75, 1.0, 0.75, 1.0, 0.008996, 1.0, 0.008996, 1.0, 0.25, 1.0, 0.25, 1.0, 0.25, 1.0, 0.25, 1.0, 0.5, 1.0, 0.5, 1.0, 0.5, 1.0, 0.5, 1.0, 0.75, 1.0, 0.75, 1.0, 0.008996, 1.0, 0.008996, 1.0, 0.25, 1.0, 0.25, 1.0, 0.25, 1.0, 0.25, 1.0, 0.5, 1.0, 0.5, 1.0, 0.5, 1.0, 0.5, 1.0, 0.75, 1.0, 0.75, 1.0, 0.75, 1.0, 0.75, 1.0, 0.991, 1.0, 0.991, 1.0, 0.25, 1.0, 0.25, 1.0, 0.5, 1.0, 0.5, 1.0, 0.5, 1.0, 0.5, 1.0, 0.75, 1.0, 0.75, 1.0, 0.75, 1.0, 0.75, 1.0, 0.991, 1.0, 0.991, 1.0, 0.5, 1.0, 0.5, 1.0, 0.75, 1.0, 0.75, 1.0, 0.75, 1.0, 0.75, 1.0, 0.991, 1.0, 0.991, 1.0, 0.25, 1.0, 0.25, 1.0, 0.5, 1.0, 0.5, 1.0, 0.5, 1.0, 0.5, 1.0, 0.75, 1.0, 0.75, 1.0, 0.75, 1.0, 0.75, 1.0, 0.991, 1.0, 0.991, 1.0, 0.25, 1.0, 0.25, 1.0, 0.5, 1.0, 0.5, 1.0, 0.5, 1.0, 0.5, 1.0, 0.75, 1.0, 0.75, 1.0, 0.75, 1.0, 0.75, 1.0, 0.991, 1.0, 0.991, 1.0, 0.25, 1.0, 0.25, 1.0, 0.5, 1.0, 0.5, 1.0, 0.5, 1.0, 0.5, 1.0, 0.75, 1.0, 0.75, 1.0, 0.008996, 1.0, 0.008996, 1.0, 0.25, 1.0, 0.25, 0.5, 0.25, 1.0, 0.25, 1.0, 0.5, 0.5, 0.5, 0.5, 0.5, 1.0, 0.5, 1.0, 0.75, 0.5, 0.75, 1.0, 1.0, 1.0, 1.0, 1.0, 1.0, 1.0, 1.0, 0.5, 0.75, 0.5, 0.991, 1.0, 0.991, 1.0, 0.75, 1.0, 0.0, 1.0, 0.0, 1.0, 0.0, 1.0, 0.0, 1.0, 0.0, 1.0, 0.0, 1.0, 0.0, 1.0, 0.0, 1.0, 0.0, 1.0, 0.0, 1.0, 0.0, 1.0, 0.0, 1.0, 1.0, 1.0, 1.0, 1.0, 1.0, 1.0, 1.0, 1.0, 0.75, 1.0, 0.991, 1.0, 0.991, 1.0, 0.75, 1.0, 0.75, 1.0, 0.991, 1.0, 0.991, 1.0, 0.75, 1.0, 0.0, 1.0, 0.0, 1.0, 0.0, 1.0, 0.0, 1.0, 0.75, 1.0, 0.991, 1.0, 0.991, 1.0, 0.75, 1.0, 0.991, 1.0, 0.75, 1.0, 0.75, 1.0, 0.991, 1.0, 0.5, 1.0, 0.25, 1.0, 0.25, 1.0, 0.5, 1.0, 0.991, 1.0, 0.75, 1.0, 0.75, 1.0, 0.991, 1.0, 0.75, 1.0, 0.991, 1.0, 0.991, 1.0, 0.75, 1.0, 0.75, 1.0, 0.991, 1.0, 0.991, 1.0, 0.75, 1.0, 0.0, 1.0, 0.0, 1.0, 0.0, 1.0, 0.0, 1.0, 0.75, 1.0, 0.991, 1.0, 0.991, 1.0, 0.75, 1.0, 0.0, 1.0, 0.0, 1.0, 0.0, 1.0, 0.0, 1.0, 0.75, 1.0, 0.991, 1.0, 0.991, 1.0, 0.75, 1.0, 0.5, 1.0, 0.75, 1.0, 0.75, 1.0, 0.5, 1.0, 0.25, 1.0, 0.5, 1.0, 0.5, 1.0, 0.25, 1.0, 0.991, 1.0, 0.75, 1.0, 0.75, 1.0, 0.991, 1.0, 0.008996, 1.0, 0.25, 1.0, 0.25, 1.0, 0.008996, 1.0, 0.008996, 1.0, 0.25, 1.0, 0.25, 1.0, 0.008996, 1.0, 0.008996, 1.0, 0.25, 1.0, 0.25, 1.0, 0.008996, 1.0, 1.0, 1.0, 1.0, 1.0, 1.0, 1.0, 1.0, 1.0, 0.008996, 1.0, 0.25, 1.0, 0.25, 1.0, 0.008996, 1.0, 0.0, 1.0, 0.0, 1.0, 0.0, 1.0, 0.0, 1.0, 0.25, 1.0, 0.008996, 1.0, 0.008996, 1.0, 0.25, 1.0, 0.25, 1.0, 0.008996, 1.0, 0.008996, 1.0, 0.25, 1.0, 0.008996, 1.0, 0.25, 1.0, 0.25, 1.0, 0.008996, 1.0, 0.008996, 1.0, 0.25, 1.0, 0.25, 1.0, 0.008996, 1.0, 0.008996, 1.0, 0.25, 1.0, 0.25, 1.0, 0.008996, 1.0, 1.0, 1.0, 1.0, 1.0, 1.0, 1.0, 1.0, 1.0, 0.008996, 1.0, 0.25, 1.0, 0.25, 1.0, 0.008996, 1.0, 0.008996, 1.0, 0.25, 1.0, 0.25, 1.0, 0.008996, 1.0, 0.008996, 1.0, 0.25, 1.0, 0.25, 1.0, 0.008996, 1.0, 0.008996, 1.0, 0.25, 1.0, 0.25, 1.0, 0.008996, 1.0, 0.008996, 1.0, 0.25, 1.0, 0.25, 1.0, 0.008996, 0.5, 0.008996, 0.5, 0.25, 1.0, 0.25, 1.0, 0.008996, 1.0, 0.0, 1.0, 0.0, 1.0, 0.0008011, 1.0, 0.0, 1.0, 0.008996, 1.0, 0.008996, 1.0, 0.0008011, 1.0, 0.0, 1.0, 0.008996, 1.0, 0.0, 1.0, 0.0008011, 1.0, 0.008996, 1.0, 0.991, 1.0, 0.991, 1.0, 0.9992, 1.0, 1.0, 1.0, 0.991, 1.0, 1.0, 1.0, 0.9992, 1.0, 0.991, 1.0, 1.0, 1.0, 1.0, 1.0, 0.9992, 1.0, 1.0, 1.0, 0.0, 1.0, 0.0, 1.0, 0.0008011, 1.0, 0.0, 1.0, 0.008996, 1.0, 0.008996, 1.0, 0.0008011, 1.0, 0.0, 1.0, 0.008996, 1.0, 0.0, 1.0, 0.0008011, 1.0, 0.008996, 1.0, 0.991, 1.0, 1.0, 1.0, 0.9992, 1.0, 0.991, 1.0, 1.0, 1.0, 1.0, 1.0, 0.9992, 1.0, 1.0, 1.0, 0.991, 1.0, 0.991, 1.0, 0.9992, 1.0, 1.0, 0.5, 0.008996, 1.0, 0.008996, 0.9934, 0.0, 0.5, 0.0, 0.5, 0.0, 0.9934, 0.0, 1.0, 0.0, 0.5, 0.0, 1.0, 1.0, 1.0, 1.0, 1.0, 1.0, 0.9934, 1.0, 0.9934, 1.0, 1.0, 1.0, 1.0, 0.991, 1.0, 0.991, 1.0, 0.0, 1.0, 0.0, 0.9934, 0.0, 1.0, 0.0, 1.0, 0.0, 0.9934, 0.0, 1.0, 0.008996, 1.0, 0.008996, 1.0, 1.0, 1.0, 1.0, 1.0, 1.0, 1.0, 1.0, 1.0, 1.0, 1.0, 1.0, 1.0, 0.991, 1.0, 0.991, 1.0, 0.0, 1.0, 0.0, 1.0, 0.0, 1.0, 0.0, 1.0, 0.0, 1.0, 0.0, 1.0, 0.008996, 1.0, 0.008996, 1.0, 0.991, 1.0, 0.991, 1.0, 1.0, 1.0, 1.0, 1.0, 1.0, 1.0, 1.0, 1.0, 1.0, 1.0, 1.0, 1.0, 0.008996, 1.0, 0.008996, 1.0, 0.0, 1.0, 0.0, 1.0, 0.0, 1.0, 0.0, 1.0, 0.0, 1.0, 0.0, 1.0, 0.991, 0.5, 0.991, 0.5, 1.0, 0.9934, 1.0, 0.9934, 1.0, 0.5, 1.0, 0.5, 1.0, 1.0, 1.0, 1.0, 0.75, 1.0, 0.991, 1.0, 0.991, 1.0, 0.75, 1.0, 0.75, 1.0, 0.991, 1.0, 0.991, 1.0, 0.75, 1.0, 0.0, 1.0, 0.0, 1.0, 0.0, 1.0, 0.0, 1.0, 0.0, 1.0, 0.0, 1.0, 0.008996, 1.0, 0.008996, 1.0, 1.0, 1.0, 1.0, 1.0, 1.0, 1.0, 1.0, 1.0, 1.0, 1.0, 1.0, 1.0, 0.991, 1.0, 0.991, 1.0, 0.0, 1.0, 0.0, 1.0, 0.0, 1.0, 0.0, 1.0, 0.0, 1.0, 0.0, 1.0, 0.008996, 1.0, 0.008996, 1.0, 1.0, 1.0, 1.0, 1.0, 1.0, 1.0, 1.0, 1.0, 1.0, 1.0, 1.0, 1.0, 0.991, 1.0, 0.991, 1.0, 0.0, 1.0, 0.0, 1.0, 0.0, 1.0, 0.0, 1.0, 0.0, 1.0, 0.0, 1.0, 0.008996, 1.0, 0.008996, 1.0, 1.0, 1.0, 1.0, 1.0, 1.0, 1.0, 1.0, 1.0, 1.0, 1.0, 1.0, 1.0, 0.991, 1.0, 0.991, 1.0, 0.0, 1.0, 0.0, 1.0, 0.0, 1.0, 0.0, 1.0, 0.0, 1.0, 0.0, 1.0, 0.008996, 1.0, 0.008996, 1.0, 1.0, 1.0, 1.0, 1.0, 1.0, 1.0, 1.0, 1.0, 1.0, 1.0, 1.0, 1.0, 0.991, 1.0, 0.991, 1.0, 0.0, 1.0, 0.0, 1.0, 0.0, 1.0, 0.0, 1.0, 0.0, 1.0, 0.0, 1.0, 0.008996, 1.0, 0.008996, 1.0, 1.0, 1.0, 1.0, 1.0, 1.0, 1.0, 1.0, 1.0, 1.0, 1.0, 1.0, 1.0, 0.991, 1.0, 0.991, 1.0, 0.0, 1.0, 0.0, 1.0, 0.0, 1.0, 0.0, 1.0, 0.0, 1.0, 0.0, 1.0, 0.008996, 1.0, 0.008996, 1.0, 1.0, 1.0, 1.0, 1.0, 1.0, 1.0, 1.0, 1.0, 1.0, 1.0, 1.0, 1.0, 0.991, 1.0, 0.991, 1.0, 0.0, 1.0, 0.0, 1.0, 0.0, 1.0, 0.0, 1.0, 0.0, 1.0, 0.0, 1.0, 0.008996, 1.0, 0.008996, 1.0, 1.0, 1.0, 1.0, 1.0, 1.0, 1.0, 1.0, 1.0, 1.0, 1.0, 1.0, 1.0, 0.991, 1.0, 0.991, 1.0, 0.0, 1.0, 0.0, 1.0, 0.0, 1.0, 0.0, 1.0, 0.0, 1.0, 0.0, 1.0, 0.008996, 1.0, 0.008996, 1.0, 1.0, 1.0, 1.0, 1.0, 1.0, 1.0, 1.0, 1.0, 1.0, 1.0, 1.0, 1.0, 0.991, 1.0, 0.991, 1.0, 0.0, 1.0, 0.0, 1.0, 0.0, 1.0, 0.0, 1.0, 0.0, 1.0, 0.0, 1.0, 0.008996, 1.0, 0.008996, 1.0, 1.0, 1.0, 1.0, 1.0, 1.0, 1.0, 1.0, 1.0, 1.0, 1.0, 1.0, 1.0, 0.991, 1.0, 0.991, 1.0, 1.0, 1.0, 1.0, 1.0, 1.0, 1.0, 1.0, 1.0, 1.0, 1.0, 1.0, 1.0, 0.991, 1.0, 0.991, 1.0, 0.0, 1.0, 0.0, 1.0, 0.0, 1.0, 0.0, 1.0, 0.0, 1.0, 0.0, 1.0, 0.008996, 1.0, 0.008996, 1.0, 1.0, 1.0, 1.0, 1.0, 1.0, 1.0, 1.0, 1.0, 1.0, 1.0, 1.0, 1.0, 0.991, 1.0, 0.991, 1.0, 0.0, 1.0, 0.0, 1.0, 0.0, 1.0, 0.0, 1.0, 0.0, 1.0, 0.0, 1.0, 0.008996, 1.0, 0.008996, 1.0, 1.0, 1.0, 1.0, 1.0, 1.0, 1.0, 1.0, 1.0, 1.0, 1.0, 1.0, 1.0, 0.991, 1.0, 0.991, 1.0, 0.0, 1.0, 0.0, 1.0, 0.0, 1.0, 0.0, 1.0, 0.0, 1.0, 0.0, 1.0, 0.008996, 1.0, 0.008996, 1.0, 0.0, 1.0, 0.0, 1.0, 0.0, 1.0, 0.0, 1.0, 0.0, 1.0, 0.0, 1.0, 0.008996, 1.0, 0.008996, 1.0, 1.0, 1.0, 1.0, 1.0, 1.0, 1.0, 1.0, 1.0, 1.0, 1.0, 1.0, 1.0, 0.991, 1.0, 0.991, 1.0, 0.0, 1.0, 0.0, 1.0, 0.0, 1.0, 0.0, 1.0, 0.0, 1.0, 0.0, 1.0, 0.008996, 1.0, 0.008996, 1.0, 1.0, 1.0, 1.0, 1.0, 1.0, 1.0, 1.0, 1.0, 1.0, 1.0, 1.0, 1.0, 0.991, 1.0, 0.991, 1.0, 0.008996, 1.0, 0.25, 1.0, 0.25, 1.0, 0.008996, 1.0, 0.008996, 1.0, 0.25, 1.0, 0.25, 1.0, 0.008996, 1.0, 0.25, 1.0, 0.5, 1.0, 0.5, 1.0, 0.25, 1.0, 0.25, 1.0, 0.5, 1.0, 0.5, 1.0, 0.25, 1.0, 0.5, 1.0, 0.75, 1.0, 0.75, 1.0, 0.5, 1.0, 0.5, 1.0, 0.75, 1.0, 0.75, 1.0, 0.5, 0.5, 0.0, 1.0, 0.0, 1.0, 0.0, 0.5, 0.0, 0.5, 0.0, 1.0, 0.0, 1.0, 0.008996, 0.5, 0.008996, 1.0, 1.0, 1.0, 1.0, 1.0, 1.0, 1.0, 1.0, 1.0, 1.0, 1.0, 1.0, 1.0, 0.991, 1.0, 0.991, 1.0, 0.0, 1.0, 0.0, 1.0, 0.0, 1.0, 0.0, 1.0, 0.0, 1.0, 0.0, 1.0, 0.008996, 1.0, 0.008996, 1.0, 1.0, 1.0, 1.0, 1.0, 1.0, 1.0, 1.0, 1.0, 1.0, 1.0, 1.0, 1.0, 0.991, 1.0, 0.991, 1.0, 0.0, 1.0, 0.0, 1.0, 0.0, 1.0, 0.0, 1.0, 0.0, 1.0, 0.0, 1.0, 0.008996, 1.0, 0.008996, 1.0, 1.0, 1.0, 1.0, 1.0, 1.0, 1.0, 1.0, 1.0, 1.0, 1.0, 1.0, 1.0, 0.991, 1.0, 0.991, 1.0, 0.0, 1.0, 0.0, 1.0, 0.0, 1.0, 0.0, 1.0, 0.0, 1.0, 0.0, 1.0, 0.008996, 1.0, 0.008996, 1.0, 1.0, 0.5, 1.0, 0.5, 1.0, 1.0, 1.0, 1.0, 1.0, 0.5, 1.0, 0.5, 0.991, 1.0, 0.991, 1.0, 0.75, 1.0, 0.991, 1.0, 0.991, 1.0, 0.75, 1.0, 0.75, 1.0, 0.991, 1.0, 0.991, 1.0, 0.75, 1.0, 0.0, 1.0, 0.0, 1.0, 0.0, 1.0, 0.0, 1.0, 0.0, 1.0, 0.0, 1.0, 0.008996, 1.0, 0.008996, 1.0, 1.0, 1.0, 1.0, 1.0, 1.0, 1.0, 1.0, 1.0, 1.0, 1.0, 1.0, 1.0, 0.991, 1.0, 0.991, 1.0, 0.0, 1.0, 0.0, 1.0, 0.0, 1.0, 0.0, 1.0, 0.0, 1.0, 0.0, 1.0, 0.008996, 1.0, 0.008996, 1.0, 1.0, 1.0, 1.0, 1.0, 1.0, 1.0, 1.0, 1.0, 1.0, 1.0, 1.0, 1.0, 0.991, 1.0, 0.991, 1.0, 0.0, 1.0, 0.0, 1.0, 0.0, 1.0, 0.0, 1.0, 0.0, 1.0, 0.0, 1.0, 0.008996, 1.0, 0.008996, 1.0, 1.0, 1.0, 1.0, 1.0, 1.0, 1.0, 1.0, 1.0, 1.0, 1.0, 1.0, 1.0, 0.991, 1.0, 0.991, 1.0, 0.0, 1.0, 0.0, 1.0, 0.0, 1.0, 0.0, 1.0, 0.0, 1.0, 0.0, 1.0, 0.008996, 1.0, 0.008996, 1.0, 1.0, 1.0, 1.0, 1.0, 1.0, 1.0, 1.0, 1.0, 1.0, 1.0, 1.0, 1.0, 0.991, 1.0, 0.991, 1.0, 0.0, 1.0, 0.0, 1.0, 0.0, 1.0, 0.0, 1.0, 0.0, 1.0, 0.0, 1.0, 0.008996, 1.0, 0.008996, 1.0, 1.0, 1.0, 1.0, 1.0, 1.0, 1.0, 1.0, 1.0, 1.0, 1.0, 1.0, 1.0, 0.991, 1.0, 0.991, 1.0, 0.0, 1.0, 0.0, 1.0, 0.0, 1.0, 0.0, 1.0, 0.0, 1.0, 0.0, 1.0, 0.008996, 1.0, 0.008996, 1.0, 1.0, 1.0, 1.0, 1.0, 1.0, 1.0, 1.0, 1.0, 1.0, 1.0, 1.0, 1.0, 0.991, 1.0, 0.991, 1.0, 0.0, 1.0, 0.0, 1.0, 0.0, 1.0, 0.0, 1.0, 0.0, 1.0, 0.0, 1.0, 0.008996, 1.0, 0.008996, 1.0, 1.0, 1.0, 1.0, 1.0, 1.0, 1.0, 1.0, 1.0, 1.0, 1.0, 1.0, 1.0, 0.991, 1.0, 0.991, 1.0, 0.0, 1.0, 0.0, 1.0, 0.0, 1.0, 0.0, 1.0, 0.0, 1.0, 0.0, 1.0, 0.008996, 1.0, 0.008996, 1.0, 1.0, 1.0, 1.0, 1.0, 1.0, 1.0, 1.0, 1.0, 1.0, 1.0, 1.0, 1.0, 0.991, 1.0, 0.991, 1.0, 0.0, 1.0, 0.0, 1.0, 0.0, 1.0, 0.0, 1.0, 0.0, 1.0, 0.0, 1.0, 0.008996, 1.0, 0.008996, 1.0, 1.0, 1.0, 1.0, 1.0, 1.0, 1.0, 1.0, 1.0, 1.0, 1.0, 1.0, 1.0, 0.991, 1.0, 0.991, 1.0, 1.0, 1.0, 1.0, 1.0, 1.0, 1.0, 1.0, 1.0, 1.0, 1.0, 1.0, 1.0, 0.991, 1.0, 0.991, 1.0, 0.0, 1.0, 0.0, 1.0, 0.0, 1.0, 0.0, 1.0, 0.0, 1.0, 0.0, 1.0, 0.008996, 1.0, 0.008996, 1.0, 1.0, 1.0, 1.0, 1.0, 1.0, 1.0, 1.0, 1.0, 1.0, 1.0, 1.0, 1.0, 0.991, 1.0, 0.991, 1.0, 0.0, 1.0, 0.0, 1.0, 0.0, 1.0, 0.0, 1.0, 0.0, 1.0, 0.0, 1.0, 0.008996, 1.0, 0.008996, 1.0, 1.0, 1.0, 1.0, 1.0, 1.0, 1.0, 1.0, 1.0, 1.0, 1.0, 1.0, 1.0, 0.991, 1.0, 0.991, 1.0, 0.0, 1.0, 0.0, 1.0, 0.0, 1.0, 0.0, 1.0, 0.0, 1.0, 0.0, 1.0, 0.008996, 1.0, 0.008996, 1.0, 0.0, 1.0, 0.0, 1.0, 0.0, 1.0, 0.0, 1.0, 0.0, 1.0, 0.0, 1.0, 0.008996, 1.0, 0.008996, 1.0, 1.0, 1.0, 1.0, 1.0, 1.0, 1.0, 1.0, 1.0, 1.0, 1.0, 1.0, 1.0, 0.991, 1.0, 0.991, 1.0, 0.0, 1.0, 0.0, 1.0, 0.0, 1.0, 0.0, 1.0, 0.0, 1.0, 0.0, 1.0, 0.008996, 1.0, 0.008996, 1.0, 1.0, 1.0, 1.0, 1.0, 1.0, 1.0, 1.0, 1.0, 1.0, 1.0, 1.0, 1.0, 0.991, 1.0, 0.991, 1.0, 0.008996, 1.0, 0.25, 1.0, 0.25, 1.0, 0.008996, 1.0, 0.008996, 1.0, 0.25, 1.0, 0.25, 1.0, 0.008996, 1.0, 0.25, 1.0, 0.5, 1.0, 0.5, 1.0, 0.25, 1.0, 0.25, 1.0, 0.5, 1.0, 0.5, 1.0, 0.25, 1.0, 0.5, 1.0, 0.75, 1.0, 0.75, 1.0, 0.5, 1.0, 0.5, 1.0, 0.75, 1.0, 0.75, 1.0, 0.5, 1.0, 0.991, 1.0, 0.991, 1.0, 1.0, 1.0, 1.0, 1.0, 1.0, 1.0, 1.0, 1.0, 1.0, 1.0, 1.0, 1.0, 0.0, 1.0, 0.0, 1.0, 0.0, 1.0, 0.0, 1.0, 0.0, 1.0, 0.0, 1.0, 0.008996, 1.0, 0.008996, 1.0, 0.0, 0.5, 0.0, 0.5, 0.0, 1.0, 0.0])
me_plane_018.materials.append(mat_material_001)
me_plane_018.use_remesh_fix_poles = True
me_plane_018.use_remesh_preserve_attributes = False
me_plane_018.use_mirror_vertex_groups = False
me_plane_018.update()
me_plane_020 = bpy.data.meshes.new('Plane.020')
me_plane_020.from_pydata([(0.01032, -0.3555, 0.008448), (0.01032, 0.3555, 0.008448), (0.01596, -0.3555, 0.013), (0.01596, 0.3555, 0.013), (0.01806, -0.3555, 0.02626), (0.01806, 0.3555, 0.02626), (0.03034, -0.3555, 0.0369), (0.03034, 0.3555, 0.0369), (0.0, -0.3555, 0.008023), (0.0, 0.3555, 0.008023), (0.6222, -0.3555, 0.03021), (0.6222, 0.3555, 0.03021), (0.1733, -0.3555, 0.1017), (0.3371, -0.3555, 0.08442), (0.01032, -3.902e-10, 0.008448), (0.3371, 0.3555, 0.08442), (0.1733, 0.3555, 0.1017), (0.01032, -0.1875, 0.008448), (0.392, -0.3555, 0.07086), (0.4924, -0.3555, 0.05038), (0.442, -0.3555, 0.05928), (0.4924, 0.3555, 0.05038), (0.392, 0.3555, 0.07086), (0.442, 0.3555, 0.05928), (0.05845, -0.3555, 0.06449), (0.1425, -0.3555, 0.09734), (0.08125, -0.3555, 0.08115), (0.1161, -0.3555, 0.09425), (0.1425, 0.3555, 0.09734), (0.05845, 0.3555, 0.06449), (0.1161, 0.3555, 0.09425), (0.08125, 0.3555, 0.08115), (0.2035, -0.3555, 0.1018), (0.2965, -0.3555, 0.09307), (0.2317, -0.3555, 0.1019), (0.2688, -0.3555, 0.09852), (0.2965, 0.3555, 0.09307), (0.2035, 0.3555, 0.1018), (0.2688, 0.3555, 0.09852), (0.2317, 0.3555, 0.1019), (0.01032, 0.1875, 0.008448), (0.01596, -0.1875, 0.013), (0.01596, 1.283e-09, 0.013), (0.01596, 0.1875, 0.013), (0.01806, -0.1875, 0.02626), (0.01806, 1.719e-09, 0.02626), (0.01806, 0.1875, 0.02626), (0.03034, -0.1875, 0.0369), (0.03034, 1.06e-09, 0.0369), (0.03034, 0.1875, 0.0369), (0.0, 0.1875, 0.008023), (0.0, -3.331e-10, 0.008023), (0.0, -0.1875, 0.008023), (0.6222, -0.1875, 0.03021), (0.6222, 0.0, 0.03021), (0.6222, 0.1875, 0.03021), (0.1733, -0.1875, 0.1017), (0.1733, -6.487e-11, 0.1017), (0.1733, 0.1875, 0.1017), (0.3371, 0.1875, 0.08442), (0.3371, 0.0, 0.08442), (0.3371, -0.1875, 0.08442), (0.392, -0.1875, 0.07086), (0.392, 0.0, 0.07086), (0.392, 0.1875, 0.07086), (0.442, 0.1875, 0.05928), (0.442, 0.0, 0.05928), (0.442, -0.1875, 0.05928), (0.4924, 0.1875, 0.05038), (0.4924, 0.0, 0.05038), (0.4924, -0.1875, 0.05038), (0.05845, -0.1875, 0.06449), (0.05845, 0.0, 0.06449), (0.05845, 0.1875, 0.06449), (0.08125, 0.1875, 0.08115), (0.08125, 0.0, 0.08115), (0.08125, -0.1875, 0.08115), (0.1161, 0.1875, 0.09425), (0.1161, 0.0, 0.09425), (0.1161, -0.1875, 0.09425), (0.1425, 0.1875, 0.09734), (0.1425, 0.0, 0.09734), (0.1425, -0.1875, 0.09734), (0.2965, 0.1875, 0.09307), (0.2965, 0.0, 0.09307), (0.2965, -0.1875, 0.09307), (0.2688, -0.1875, 0.09852), (0.2688, 0.0, 0.09852), (0.2688, 0.1875, 0.09852), (0.2317, -0.1875, 0.1019), (0.2317, -1.81e-11, 0.1019), (0.2317, 0.1875, 0.1019), (0.2035, -0.1875, 0.1018), (0.2035, -6.488e-11, 0.1018), (0.2035, 0.1875, 0.1018), (0.003405, -0.3555, 0.09537), (0.003405, 0.3555, 0.09537), (0.007308, -0.3555, 0.1172), (0.007308, 0.3555, 0.1172), (0.01891, -0.3555, 0.1477), (0.01891, 0.3555, 0.1477), (0.03129, -0.3555, 0.1722), (0.03129, 0.3555, 0.1722), (0.0, -0.3555, 0.0503), (0.0, 0.3555, 0.0503), (0.5968, -0.3555, 0.1031), (0.5968, 0.3555, 0.1031), (0.17, -0.3555, 0.2299), (0.3399, -0.3555, 0.1765), (0.003405, 3.677e-09, 0.09537), (0.3399, 0.3555, 0.1765), (0.17, 0.3555, 0.2299), (0.003405, -0.1875, 0.09537), (0.3921, -0.3555, 0.1549), (0.4966, -0.3555, 0.1241), (0.447, -0.3555, 0.1369), (0.4966, 0.3555, 0.1241), (0.3921, 0.3555, 0.1549), (0.447, 0.3555, 0.1369), (0.04804, -0.3555, 0.1899), (0.133, -0.3555, 0.2271), (0.07573, -0.3555, 0.2086), (0.1048, -0.3555, 0.2192), (0.133, 0.3555, 0.2271), (0.04804, 0.3555, 0.1899), (0.1048, 0.3555, 0.2192), (0.07573, 0.3555, 0.2086), (0.2027, -0.3555, 0.2263), (0.3003, -0.3555, 0.196), (0.2392, -0.3555, 0.2188), (0.2746, -0.3555, 0.2075), (0.3003, 0.3555, 0.196), (0.2027, 0.3555, 0.2263), (0.2746, 0.3555, 0.2075), (0.2392, 0.3555, 0.2188), (0.003405, 0.1875, 0.09537), (0.007308, -0.1875, 0.1172), (0.007308, 3.026e-09, 0.1172), (0.007308, 0.1875, 0.1172), (0.01891, -0.1875, 0.1477), (0.01891, 1.142e-09, 0.1477), (0.01891, 0.1875, 0.1477), (0.03129, -0.1875, 0.1722), (0.03129, -1.375e-09, 0.1722), (0.03129, 0.1875, 0.1722), (0.0, 0.1875, 0.0503), (0.0, -3.331e-10, 0.0503), (0.0, -0.1875, 0.0503), (0.5968, -0.1875, 0.1031), (0.5968, 5.957e-09, 0.1031), (0.5968, 0.1875, 0.1031), (0.17, -0.1875, 0.2299), (0.17, -1.542e-09, 0.2299), (0.17, 0.1875, 0.2299), (0.3399, 0.1875, 0.1765), (0.3399, 3.368e-09, 0.1765), (0.3399, -0.1875, 0.1765), (0.3921, -0.1875, 0.1549), (0.3921, 4.453e-09, 0.1549), (0.3921, 0.1875, 0.1549), (0.447, 0.1875, 0.1369), (0.447, 5.32e-09, 0.1369), (0.447, -0.1875, 0.1369), (0.4966, 0.1875, 0.1241), (0.4966, 5.845e-09, 0.1241), (0.4966, -0.1875, 0.1241), (0.04804, -0.1875, 0.1899), (0.04804, -1.104e-09, 0.1899), (0.04804, 0.1875, 0.1899), (0.07573, 0.1875, 0.2086), (0.07573, -1.371e-09, 0.2086), (0.07573, -0.1875, 0.2086), (0.1048, 0.1875, 0.2192), (0.1048, -1.039e-09, 0.2192), (0.1048, -0.1875, 0.2192), (0.133, 0.1875, 0.2271), (0.133, -1.692e-09, 0.2271), (0.133, -0.1875, 0.2271), (0.3003, 0.1875, 0.196), (0.3003, 1.92e-09, 0.196), (0.3003, -0.1875, 0.196), (0.2746, -0.1875, 0.2075), (0.2746, 1.1e-09, 0.2075), (0.2746, 0.1875, 0.2075), (0.2392, -0.1875, 0.2188), (0.2392, 3.084e-11, 0.2188), (0.2392, 0.1875, 0.2188), (0.2027, -0.1875, 0.2263), (0.2027, -1.044e-09, 0.2263), (0.2027, 0.1875, 0.2263), (0.0, 0.3555, 0.0207), (0.01001, -0.3555, 0.02467), (0.007244, 0.3555, 0.02259), (0.0, -0.3555, 0.0207), (0.04439, -0.3555, 0.05069), (0.04439, 0.3555, 0.05069), (0.04439, -0.1875, 0.05069), (0.04439, 5.299e-10, 0.05069), (0.04439, 0.1875, 0.05069), (0.0, 0.3555, 0.03016), (0.0, 0.3555, 0.04002), (0.02669, 0.3555, 0.0723), (0.02288, 0.3555, 0.1092), (0.05166, 0.3555, 0.1463), (0.05513, 0.3555, 0.1045), (0.07765, 0.3555, 0.1643), (0.07949, 0.3555, 0.1218), (0.1087, 0.3555, 0.1758), (0.1124, 0.3555, 0.1341), (0.1363, 0.3555, 0.1821), (0.1394, 0.3555, 0.1388), (0.1712, 0.3555, 0.1853), (0.1723, 0.3555, 0.1426), (0.2029, 0.3555, 0.183), (0.2032, 0.3555, 0.1415), (0.2366, 0.3555, 0.1782), (0.2341, 0.3555, 0.1393), (0.2726, 0.3555, 0.1697), (0.2706, 0.3555, 0.1333), (0.299, 0.3555, 0.1602), (0.2977, 0.3555, 0.1259), (0.339, 0.3555, 0.1445), (0.338, 0.3555, 0.1138), (0.392, 0.3555, 0.1257), (0.392, 0.3555, 0.0977), (0.4453, 0.3555, 0.1099), (0.4436, 0.3555, 0.08407), (0.4951, 0.3555, 0.09848), (0.4937, 0.3555, 0.07392), (0.6006, 0.3555, 0.07705), (0.6091, 0.3555, 0.05276), (0.6006, 0.1875, 0.07705), (0.6091, 0.1875, 0.05276), (0.6006, 3.984e-09, 0.07705), (0.6091, 1.999e-09, 0.05276), (0.6006, -0.1875, 0.07705), (0.6091, -0.1875, 0.05276), (0.6006, -0.3555, 0.07705), (0.6091, -0.3555, 0.05276), (0.4951, -0.3555, 0.09848), (0.4937, -0.3555, 0.07392), (0.4453, -0.3555, 0.1099), (0.4436, -0.3555, 0.08407), (0.392, -0.3555, 0.1257), (0.392, -0.3555, 0.0977), (0.339, -0.3555, 0.1445), (0.338, -0.3555, 0.1138), (0.299, -0.3555, 0.1602), (0.2977, -0.3555, 0.1259), (0.2726, -0.3555, 0.1697), (0.2706, -0.3555, 0.1333), (0.2366, -0.3555, 0.1782), (0.2341, -0.3555, 0.1393), (0.2029, -0.3555, 0.183), (0.2032, -0.3555, 0.1415), (0.1712, -0.3555, 0.1853), (0.1723, -0.3555, 0.1426), (0.1363, -0.3555, 0.1821), (0.1394, -0.3555, 0.1388), (0.1087, -0.3555, 0.1758), (0.1124, -0.3555, 0.1341), (0.07765, -0.3555, 0.1643), (0.07949, -0.3555, 0.1218), (0.05166, -0.3555, 0.1463), (0.05513, -0.3555, 0.1045), (0.02288, -0.3555, 0.1092), (0.02669, -0.3555, 0.0723), (0.005699, -0.3555, 0.07082), (0.007901, -0.3555, 0.04725), (0.004738, 0.3555, 0.0701), (0.006018, 0.3555, 0.04584), (0.0, -0.3555, 0.04002), (0.0, -0.3555, 0.03016), (0.01104, 0.3555, 0.08563), (0.01463, 0.3555, 0.05531), (0.01104, -0.3555, 0.08563), (0.01463, -0.3555, 0.05531), (0.03584, -0.3555, 0.13), (0.04021, -0.3555, 0.0895), (0.03584, 0.3555, 0.13), (0.04021, 0.3555, 0.0895)], [], [(50, 9, 1, 40), (43, 3, 5, 46), (40, 1, 3, 43), (46, 5, 7, 49), (68, 21, 11, 55), (198, 195, 29, 73), (83, 36, 15, 59), (12, 56, 92, 32), (64, 22, 23, 65), (65, 23, 21, 68), (59, 15, 22, 64), (73, 29, 31, 74), (74, 31, 30, 77), (77, 30, 28, 80), (80, 28, 16, 58), (85, 33, 35, 86), (86, 35, 34, 89), (89, 34, 32, 92), (58, 16, 37, 94), (56, 57, 93, 92), (57, 58, 94, 93), (39, 91, 94, 37), (91, 90, 93, 94), (90, 89, 92, 93), (38, 88, 91, 39), (88, 87, 90, 91), (87, 86, 89, 90), (36, 83, 88, 38), (83, 84, 87, 88), (84, 85, 86, 87), (25, 82, 56, 12), (82, 81, 57, 56), (81, 80, 58, 57), (27, 79, 82, 25), (79, 78, 81, 82), (78, 77, 80, 81), (26, 76, 79, 27), (76, 75, 78, 79), (75, 74, 77, 78), (24, 71, 76, 26), (71, 72, 75, 76), (72, 73, 74, 75), (13, 61, 62, 18), (61, 60, 63, 62), (60, 59, 64, 63), (20, 67, 70, 19), (67, 66, 69, 70), (66, 65, 68, 69), (18, 62, 67, 20), (62, 63, 66, 67), (63, 64, 65, 66), (33, 85, 61, 13), (85, 84, 60, 61), (84, 83, 59, 60), (194, 196, 71, 24), (196, 197, 72, 71), (197, 198, 73, 72), (19, 70, 53, 10), (70, 69, 54, 53), (69, 68, 55, 54), (4, 44, 47, 6), (44, 45, 48, 47), (45, 46, 49, 48), (0, 17, 41, 2), (17, 14, 42, 41), (14, 40, 43, 42), (2, 41, 44, 4), (41, 42, 45, 44), (42, 43, 46, 45), (8, 52, 17, 0), (52, 51, 14, 17), (51, 50, 40, 14), (145, 135, 96, 104), (138, 141, 100, 98), (135, 138, 98, 96), (141, 144, 102, 100), (163, 150, 106, 116), (144, 168, 124, 102), (178, 154, 110, 131), (107, 127, 187, 151), (159, 160, 118, 117), (160, 163, 116, 118), (154, 159, 117, 110), (168, 169, 126, 124), (169, 172, 125, 126), (172, 175, 123, 125), (175, 153, 111, 123), (180, 181, 130, 128), (181, 184, 129, 130), (184, 187, 127, 129), (153, 189, 132, 111), (151, 187, 188, 152), (152, 188, 189, 153), (134, 132, 189, 186), (186, 189, 188, 185), (185, 188, 187, 184), (133, 134, 186, 183), (183, 186, 185, 182), (182, 185, 184, 181), (131, 133, 183, 178), (178, 183, 182, 179), (179, 182, 181, 180), (120, 107, 151, 177), (177, 151, 152, 176), (176, 152, 153, 175), (122, 120, 177, 174), (174, 177, 176, 173), (173, 176, 175, 172), (121, 122, 174, 171), (171, 174, 173, 170), (170, 173, 172, 169), (119, 121, 171, 166), (166, 171, 170, 167), (167, 170, 169, 168), (108, 113, 157, 156), (156, 157, 158, 155), (155, 158, 159, 154), (115, 114, 165, 162), (162, 165, 164, 161), (161, 164, 163, 160), (113, 115, 162, 157), (157, 162, 161, 158), (158, 161, 160, 159), (128, 108, 156, 180), (180, 156, 155, 179), (179, 155, 154, 178), (101, 119, 166, 142), (142, 166, 167, 143), (143, 167, 168, 144), (114, 105, 148, 165), (165, 148, 149, 164), (164, 149, 150, 163), (99, 101, 142, 139), (139, 142, 143, 140), (140, 143, 144, 141), (95, 97, 136, 112), (112, 136, 137, 109), (109, 137, 138, 135), (97, 99, 139, 136), (136, 139, 140, 137), (137, 140, 141, 138), (103, 95, 112, 147), (147, 112, 109, 146), (146, 109, 135, 145), (271, 267, 95, 103), (270, 274, 5, 192), (280, 195, 7, 201), (280, 204, 29, 195), (204, 206, 31, 29), (206, 208, 30, 31), (208, 210, 28, 30), (210, 212, 16, 28), (212, 214, 37, 16), (214, 216, 39, 37), (216, 218, 38, 39), (218, 220, 36, 38), (220, 222, 15, 36), (222, 224, 22, 15), (224, 226, 23, 22), (226, 228, 21, 23), (228, 230, 11, 21), (230, 232, 55, 11), (232, 234, 54, 55), (234, 236, 53, 54), (236, 238, 10, 53), (238, 240, 19, 10), (240, 242, 20, 19), (242, 244, 18, 20), (244, 246, 13, 18), (246, 248, 33, 13), (248, 250, 35, 33), (250, 252, 34, 35), (252, 254, 32, 34), (254, 256, 12, 32), (256, 258, 25, 12), (258, 260, 27, 25), (260, 262, 26, 27), (262, 264, 24, 26), (278, 266, 6, 194), (275, 265, 99, 97), (276, 268, 191, 4), (48, 49, 198, 197), (47, 48, 197, 196), (190, 192, 1, 9), (6, 47, 196, 194), (4, 191, 0, 2), (192, 5, 3, 1), (191, 193, 8, 0), (199, 270, 192, 190), (49, 7, 195, 198), (264, 278, 194, 24), (201, 7, 5, 274), (100, 202, 273, 98), (202, 201, 274, 273), (119, 101, 277, 263), (263, 277, 278, 264), (104, 96, 269, 200), (200, 269, 270, 199), (97, 95, 267, 275), (275, 267, 268, 276), (4, 6, 266, 276), (276, 266, 265, 275), (101, 99, 265, 277), (277, 265, 266, 278), (121, 119, 263, 261), (261, 263, 264, 262), (122, 121, 261, 259), (259, 261, 262, 260), (120, 122, 259, 257), (257, 259, 260, 258), (107, 120, 257, 255), (255, 257, 258, 256), (127, 107, 255, 253), (253, 255, 256, 254), (129, 127, 253, 251), (251, 253, 254, 252), (130, 129, 251, 249), (249, 251, 252, 250), (128, 130, 249, 247), (247, 249, 250, 248), (108, 128, 247, 245), (245, 247, 248, 246), (113, 108, 245, 243), (243, 245, 246, 244), (115, 113, 243, 241), (241, 243, 244, 242), (114, 115, 241, 239), (239, 241, 242, 240), (105, 114, 239, 237), (237, 239, 240, 238), (148, 105, 237, 235), (235, 237, 238, 236), (149, 148, 235, 233), (233, 235, 236, 234), (150, 149, 233, 231), (231, 233, 234, 232), (106, 150, 231, 229), (229, 231, 232, 230), (116, 106, 229, 227), (227, 229, 230, 228), (118, 116, 227, 225), (225, 227, 228, 226), (117, 118, 225, 223), (223, 225, 226, 224), (110, 117, 223, 221), (221, 223, 224, 222), (131, 110, 221, 219), (219, 221, 222, 220), (133, 131, 219, 217), (217, 219, 220, 218), (134, 133, 217, 215), (215, 217, 218, 216), (132, 134, 215, 213), (213, 215, 216, 214), (111, 132, 213, 211), (211, 213, 214, 212), (123, 111, 211, 209), (209, 211, 212, 210), (125, 123, 209, 207), (207, 209, 210, 208), (126, 125, 207, 205), (205, 207, 208, 206), (124, 126, 205, 203), (203, 205, 206, 204), (102, 124, 203, 279), (279, 203, 204, 280), (102, 279, 202, 100), (279, 280, 201, 202), (96, 98, 273, 269), (269, 273, 274, 270), (193, 191, 268, 272), (272, 268, 267, 271)])
me_plane_020.polygons.foreach_set('use_smooth', [True] * 272)
_k = set([(0, 2), (0, 8), (1, 3), (1, 9), (2, 4), (3, 5), (4, 6), (4, 44), (5, 7), (5, 46), (6, 194), (7, 195), (10, 19), (10, 53), (10, 238), (11, 21), (11, 55), (11, 230), (12, 25), (12, 32), (13, 18), (13, 33), (15, 22), (15, 36), (16, 28), (16, 37), (18, 20), (19, 20), (21, 23), (22, 23), (24, 26), (24, 194), (25, 27), (26, 27), (28, 30), (29, 31), (29, 195), (30, 31), (32, 34), (33, 35), (34, 35), (36, 38), (37, 39), (38, 39), (44, 45), (45, 46), (53, 54), (54, 55), (95, 97), (95, 103), (96, 98), (96, 104), (97, 99), (98, 100), (99, 101), (100, 102), (101, 119), (102, 124), (103, 147), (104, 145), (105, 114), (105, 148), (105, 237), (106, 116), (106, 150), (106, 229), (107, 120), (107, 127), (108, 113), (108, 128), (110, 117), (110, 131), (111, 123), (111, 132), (113, 115), (114, 115), (116, 118), (117, 118), (119, 121), (120, 122), (121, 122), (123, 125), (124, 126), (125, 126), (127, 129), (128, 130), (129, 130), (131, 133), (132, 134), (133, 134), (145, 146), (146, 147), (148, 149), (149, 150), (229, 230), (237, 238)])
me_plane_020.attributes.new('sharp_edge', 'BOOLEAN', 'EDGE').data.foreach_set('value', [ (min(e.vertices), max(e.vertices)) in _k for e in me_plane_020.edges])
_uv = me_plane_020.uv_layers.new(name='UVMap')
_uv.uv.foreach_set('vector', [0.5, 0.75, 0.5, 1.0, 1.0, 1.0, 1.0, 0.75, 1.0, 0.75, 1.0, 1.0, 1.0, 1.0, 1.0, 0.75, 1.0, 0.75, 1.0, 1.0, 1.0, 1.0, 1.0, 0.75, 1.0, 0.75, 1.0, 1.0, 1.0, 1.0, 1.0, 0.75, 1.0, 0.75, 1.0, 1.0, 1.0, 1.0, 1.0, 0.75, 1.0, 0.75, 1.0, 1.0, 1.0, 1.0, 1.0, 0.75, 1.0, 0.75, 1.0, 1.0, 1.0, 1.0, 1.0, 0.75, 1.0, 0.0, 1.0, 0.25, 1.0, 0.25, 1.0, 0.0, 1.0, 0.75, 1.0, 1.0, 1.0, 1.0, 1.0, 0.75, 1.0, 0.75, 1.0, 1.0, 1.0, 1.0, 1.0, 0.75, 1.0, 0.75, 1.0, 1.0, 1.0, 1.0, 1.0, 0.75, 1.0, 0.75, 1.0, 1.0, 1.0, 1.0, 1.0, 0.75, 1.0, 0.75, 1.0, 1.0, 1.0, 1.0, 1.0, 0.75, 1.0, 0.75, 1.0, 1.0, 1.0, 1.0, 1.0, 0.75, 1.0, 0.75, 1.0, 1.0, 1.0, 1.0, 1.0, 0.75, 1.0, 0.25, 1.0, 0.0, 1.0, 0.0, 1.0, 0.25, 1.0, 0.25, 1.0, 0.0, 1.0, 0.0, 1.0, 0.25, 1.0, 0.25, 1.0, 0.0, 1.0, 0.0, 1.0, 0.25, 1.0, 0.75, 1.0, 1.0, 1.0, 1.0, 1.0, 0.75, 1.0, 0.25, 1.0, 0.5, 1.0, 0.5, 1.0, 0.25, 1.0, 0.5, 1.0, 0.75, 1.0, 0.75, 1.0, 0.5, 1.0, 1.0, 1.0, 0.75, 1.0, 0.75, 1.0, 1.0, 1.0, 0.75, 1.0, 0.5, 1.0, 0.5, 1.0, 0.75, 1.0, 0.5, 1.0, 0.25, 1.0, 0.25, 1.0, 0.5, 1.0, 1.0, 1.0, 0.75, 1.0, 0.75, 1.0, 1.0, 1.0, 0.75, 1.0, 0.5, 1.0, 0.5, 1.0, 0.75, 1.0, 0.5, 1.0, 0.25, 1.0, 0.25, 1.0, 0.5, 1.0, 1.0, 1.0, 0.75, 1.0, 0.75, 1.0, 1.0, 1.0, 0.75, 1.0, 0.5, 1.0, 0.5, 1.0, 0.75, 1.0, 0.5, 1.0, 0.25, 1.0, 0.25, 1.0, 0.5, 1.0, 0.0, 1.0, 0.25, 1.0, 0.25, 1.0, 0.0, 1.0, 0.25, 1.0, 0.5, 1.0, 0.5, 1.0, 0.25, 1.0, 0.5, 1.0, 0.75, 1.0, 0.75, 1.0, 0.5, 1.0, 0.0, 1.0, 0.25, 1.0, 0.25, 1.0, 0.0, 1.0, 0.25, 1.0, 0.5, 1.0, 0.5, 1.0, 0.25, 1.0, 0.5, 1.0, 0.75, 1.0, 0.75, 1.0, 0.5, 1.0, 0.0, 1.0, 0.25, 1.0, 0.25, 1.0, 0.0, 1.0, 0.25, 1.0, 0.5, 1.0, 0.5, 1.0, 0.25, 1.0, 0.5, 1.0, 0.75, 1.0, 0.75, 1.0, 0.5, 1.0, 0.0, 1.0, 0.25, 1.0, 0.25, 1.0, 0.0, 1.0, 0.25, 1.0, 0.5, 1.0, 0.5, 1.0, 0.25, 1.0, 0.5, 1.0, 0.75, 1.0, 0.75, 1.0, 0.5, 1.0, 0.0, 1.0, 0.25, 1.0, 0.25, 1.0, 0.0, 1.0, 0.25, 1.0, 0.5, 1.0, 0.5, 1.0, 0.25, 1.0, 0.5, 1.0, 0.75, 1.0, 0.75, 1.0, 0.5, 1.0, 0.0, 1.0, 0.25, 1.0, 0.25, 1.0, 0.0, 1.0, 0.25, 1.0, 0.5, 1.0, 0.5, 1.0, 0.25, 1.0, 0.5, 1.0, 0.75, 1.0, 0.75, 1.0, 0.5, 1.0, 0.0, 1.0, 0.25, 1.0, 0.25, 1.0, 0.0, 1.0, 0.25, 1.0, 0.5, 1.0, 0.5, 1.0, 0.25, 1.0, 0.5, 1.0, 0.75, 1.0, 0.75, 1.0, 0.5, 1.0, 0.0, 1.0, 0.25, 1.0, 0.25, 1.0, 0.0, 1.0, 0.25, 1.0, 0.5, 1.0, 0.5, 1.0, 0.25, 1.0, 0.5, 1.0, 0.75, 1.0, 0.75, 1.0, 0.5, 1.0, 0.0, 1.0, 0.25, 1.0, 0.25, 1.0, 0.0, 1.0, 0.25, 1.0, 0.5, 1.0, 0.5, 1.0, 0.25, 1.0, 0.5, 1.0, 0.75, 1.0, 0.75, 1.0, 0.5, 1.0, 0.0, 1.0, 0.25, 1.0, 0.25, 1.0, 0.0, 1.0, 0.25, 1.0, 0.5, 1.0, 0.5, 1.0, 0.25, 1.0, 0.5, 1.0, 0.75, 1.0, 0.75, 1.0, 0.5, 1.0, 0.0, 1.0, 0.25, 1.0, 0.25, 1.0, 0.0, 1.0, 0.25, 1.0, 0.5, 1.0, 0.5, 1.0, 0.25, 1.0, 0.5, 1.0, 0.75, 1.0, 0.75, 1.0, 0.5, 1.0, 0.0, 1.0, 0.25, 1.0, 0.25, 1.0, 0.0, 1.0, 0.25, 1.0, 0.5, 1.0, 0.5, 1.0, 0.25, 1.0, 0.5, 1.0, 0.75, 1.0, 0.75, 1.0, 0.5, 1.0, 0.0, 1.0, 0.25, 1.0, 0.25, 1.0, 0.0, 1.0, 0.25, 1.0, 0.5, 1.0, 0.5, 1.0, 0.25, 1.0, 0.5, 1.0, 0.75, 1.0, 0.75, 1.0, 0.5, 0.5, 0.0, 0.5, 0.25, 1.0, 0.25, 1.0, 0.0, 0.5, 0.25, 0.5, 0.5, 1.0, 0.5, 1.0, 0.25, 0.5, 0.5, 0.5, 0.75, 1.0, 0.75, 1.0, 0.5, 0.5, 0.75, 1.0, 0.75, 1.0, 1.0, 0.5, 1.0, 1.0, 0.75, 1.0, 0.75, 1.0, 1.0, 1.0, 1.0, 1.0, 0.75, 1.0, 0.75, 1.0, 1.0, 1.0, 1.0, 1.0, 0.75, 1.0, 0.75, 1.0, 1.0, 1.0, 1.0, 1.0, 0.75, 1.0, 0.75, 1.0, 1.0, 1.0, 1.0, 1.0, 0.75, 1.0, 0.75, 1.0, 1.0, 1.0, 1.0, 1.0, 0.75, 1.0, 0.75, 1.0, 1.0, 1.0, 1.0, 1.0, 0.0, 1.0, 0.0, 1.0, 0.25, 1.0, 0.25, 1.0, 0.75, 1.0, 0.75, 1.0, 1.0, 1.0, 1.0, 1.0, 0.75, 1.0, 0.75, 1.0, 1.0, 1.0, 1.0, 1.0, 0.75, 1.0, 0.75, 1.0, 1.0, 1.0, 1.0, 1.0, 0.75, 1.0, 0.75, 1.0, 1.0, 1.0, 1.0, 1.0, 0.75, 1.0, 0.75, 1.0, 1.0, 1.0, 1.0, 1.0, 0.75, 1.0, 0.75, 1.0, 1.0, 1.0, 1.0, 1.0, 0.75, 1.0, 0.75, 1.0, 1.0, 1.0, 1.0, 1.0, 0.25, 1.0, 0.25, 1.0, 0.0, 1.0, 0.0, 1.0, 0.25, 1.0, 0.25, 1.0, 0.0, 1.0, 0.0, 1.0, 0.25, 1.0, 0.25, 1.0, 0.0, 1.0, 0.0, 1.0, 0.75, 1.0, 0.75, 1.0, 1.0, 1.0, 1.0, 1.0, 0.25, 1.0, 0.25, 1.0, 0.5, 1.0, 0.5, 1.0, 0.5, 1.0, 0.5, 1.0, 0.75, 1.0, 0.75, 1.0, 1.0, 1.0, 1.0, 1.0, 0.75, 1.0, 0.75, 1.0, 0.75, 1.0, 0.75, 1.0, 0.5, 1.0, 0.5, 1.0, 0.5, 1.0, 0.5, 1.0, 0.25, 1.0, 0.25, 1.0, 1.0, 1.0, 1.0, 1.0, 0.75, 1.0, 0.75, 1.0, 0.75, 1.0, 0.75, 1.0, 0.5, 1.0, 0.5, 1.0, 0.5, 1.0, 0.5, 1.0, 0.25, 1.0, 0.25, 1.0, 1.0, 1.0, 1.0, 1.0, 0.75, 1.0, 0.75, 1.0, 0.75, 1.0, 0.75, 1.0, 0.5, 1.0, 0.5, 1.0, 0.5, 1.0, 0.5, 1.0, 0.25, 1.0, 0.25, 1.0, 0.0, 1.0, 0.0, 1.0, 0.25, 1.0, 0.25, 1.0, 0.25, 1.0, 0.25, 1.0, 0.5, 1.0, 0.5, 1.0, 0.5, 1.0, 0.5, 1.0, 0.75, 1.0, 0.75, 1.0, 0.0, 1.0, 0.0, 1.0, 0.25, 1.0, 0.25, 1.0, 0.25, 1.0, 0.25, 1.0, 0.5, 1.0, 0.5, 1.0, 0.5, 1.0, 0.5, 1.0, 0.75, 1.0, 0.75, 1.0, 0.0, 1.0, 0.0, 1.0, 0.25, 1.0, 0.25, 1.0, 0.25, 1.0, 0.25, 1.0, 0.5, 1.0, 0.5, 1.0, 0.5, 1.0, 0.5, 1.0, 0.75, 1.0, 0.75, 1.0, 0.0, 1.0, 0.0, 1.0, 0.25, 1.0, 0.25, 1.0, 0.25, 1.0, 0.25, 1.0, 0.5, 1.0, 0.5, 1.0, 0.5, 1.0, 0.5, 1.0, 0.75, 1.0, 0.75, 1.0, 0.0, 1.0, 0.0, 1.0, 0.25, 1.0, 0.25, 1.0, 0.25, 1.0, 0.25, 1.0, 0.5, 1.0, 0.5, 1.0, 0.5, 1.0, 0.5, 1.0, 0.75, 1.0, 0.75, 1.0, 0.0, 1.0, 0.0, 1.0, 0.25, 1.0, 0.25, 1.0, 0.25, 1.0, 0.25, 1.0, 0.5, 1.0, 0.5, 1.0, 0.5, 1.0, 0.5, 1.0, 0.75, 1.0, 0.75, 1.0, 0.0, 1.0, 0.0, 1.0, 0.25, 1.0, 0.25, 1.0, 0.25, 1.0, 0.25, 1.0, 0.5, 1.0, 0.5, 1.0, 0.5, 1.0, 0.5, 1.0, 0.75, 1.0, 0.75, 1.0, 0.0, 1.0, 0.0, 1.0, 0.25, 1.0, 0.25, 1.0, 0.25, 1.0, 0.25, 1.0, 0.5, 1.0, 0.5, 1.0, 0.5, 1.0, 0.5, 1.0, 0.75, 1.0, 0.75, 1.0, 0.0, 1.0, 0.0, 1.0, 0.25, 1.0, 0.25, 1.0, 0.25, 1.0, 0.25, 1.0, 0.5, 1.0, 0.5, 1.0, 0.5, 1.0, 0.5, 1.0, 0.75, 1.0, 0.75, 1.0, 0.0, 1.0, 0.0, 1.0, 0.25, 1.0, 0.25, 1.0, 0.25, 1.0, 0.25, 1.0, 0.5, 1.0, 0.5, 1.0, 0.5, 1.0, 0.5, 1.0, 0.75, 1.0, 0.75, 1.0, 0.0, 1.0, 0.0, 1.0, 0.25, 1.0, 0.25, 1.0, 0.25, 1.0, 0.25, 1.0, 0.5, 1.0, 0.5, 1.0, 0.5, 1.0, 0.5, 1.0, 0.75, 1.0, 0.75, 1.0, 0.0, 1.0, 0.0, 1.0, 0.25, 1.0, 0.25, 1.0, 0.25, 1.0, 0.25, 1.0, 0.5, 1.0, 0.5, 1.0, 0.5, 1.0, 0.5, 1.0, 0.75, 1.0, 0.75, 1.0, 0.0, 1.0, 0.0, 1.0, 0.25, 1.0, 0.25, 1.0, 0.25, 1.0, 0.25, 1.0, 0.5, 1.0, 0.5, 1.0, 0.5, 1.0, 0.5, 1.0, 0.75, 1.0, 0.75, 0.5, 0.0, 1.0, 0.0, 1.0, 0.25, 0.5, 0.25, 0.5, 0.25, 1.0, 0.25, 1.0, 0.5, 0.5, 0.5, 0.5, 0.5, 1.0, 0.5, 1.0, 0.75, 0.5, 0.75, 0.4999, 0.0, 1.001, 0.0, 1.0, 0.0, 0.5, 0.0, 1.001, 1.0, 1.0, 1.0, 1.0, 1.0, 1.0, 1.0, 1.0, 1.0, 1.0, 1.0, 1.0, 1.0, 1.0, 1.0, 1.0, 1.0, 1.0, 1.0, 1.0, 1.0, 1.0, 1.0, 1.0, 1.0, 1.0, 1.0, 1.0, 1.0, 1.0, 1.0, 1.0, 1.0, 1.0, 1.0, 1.0, 1.0, 1.0, 1.0, 1.0, 1.0, 1.0, 1.0, 1.0, 1.0, 1.0, 1.0, 1.0, 1.0, 1.0, 1.0, 1.0, 1.0, 1.0, 1.0, 1.0, 1.0, 1.0, 1.0, 1.0, 1.0, 1.0, 1.0, 1.0, 1.0, 1.0, 1.0, 1.0, 1.0, 1.0, 1.0, 1.0, 1.0, 1.0, 1.0, 1.0, 1.0, 1.0, 1.0, 1.0, 1.0, 1.0, 1.0, 1.0, 1.0, 1.0, 1.0, 1.0, 1.0, 1.0, 1.0, 1.0, 1.0, 1.0, 1.0, 1.0, 1.0, 1.0, 1.0, 1.0, 1.0, 1.0, 1.0, 1.0, 1.0, 1.0, 1.0, 1.0, 1.0, 1.0, 1.0, 1.0, 1.0, 1.0, 1.0, 1.0, 1.0, 1.0, 1.0, 1.0, 1.0, 1.0, 1.0, 1.0, 1.0, 1.0, 1.0, 1.0, 1.0, 1.0, 0.75, 1.0, 0.75, 1.0, 1.0, 1.0, 0.75, 1.0, 0.5, 1.0, 0.5, 1.0, 0.75, 1.0, 0.5, 1.0, 0.25, 1.0, 0.25, 1.0, 0.5, 1.0, 0.25, 1.0, 0.0, 1.0, 0.0, 1.0, 0.25, 1.0, 0.0, 1.0, 0.0, 1.0, 0.0, 1.0, 0.0, 1.0, 0.0, 1.0, 0.0, 1.0, 0.0, 1.0, 0.0, 1.0, 0.0, 1.0, 0.0, 1.0, 0.0, 1.0, 0.0, 1.0, 0.0, 1.0, 0.0, 1.0, 0.0, 1.0, 0.0, 1.0, 0.0, 1.0, 0.0, 1.0, 0.0, 1.0, 0.0, 1.0, 0.0, 1.0, 0.0, 1.0, 0.0, 1.0, 0.0, 1.0, 0.0, 1.0, 0.0, 1.0, 0.0, 1.0, 0.0, 1.0, 0.0, 1.0, 0.0, 1.0, 0.0, 1.0, 0.0, 1.0, 0.0, 1.0, 0.0, 1.0, 0.0, 1.0, 0.0, 1.0, 0.0, 1.0, 0.0, 1.0, 0.0, 1.0, 0.0, 1.0, 0.0, 1.0, 0.0, 1.0, 0.0, 1.0, 0.0, 1.0, 0.0, 1.0, 0.0, 1.0, 0.0, 1.0, 0.0, 1.0, 0.0, 1.0, 0.0, 1.0, 0.0, 1.0, 0.0, 1.0, 0.0, 1.0, 0.0, 1.0, 0.0, 1.0, 0.0, 1.0, 0.0, 1.0, 0.0, 1.0, 0.0, 1.0, 0.0, 1.0, 0.0, 1.001, 0.0, 1.0, 0.0, 1.0, 0.0, 1.0, 0.5, 1.0, 0.75, 1.0, 0.75, 1.0, 0.5, 1.0, 0.25, 1.0, 0.5, 1.0, 0.5, 1.0, 0.25, 0.5, 1.0, 1.0, 1.0, 1.0, 1.0, 0.5, 1.0, 1.0, 0.0, 1.0, 0.25, 1.0, 0.25, 1.0, 0.0, 1.0, 0.0, 1.0, 0.0, 1.0, 0.0, 1.0, 0.0, 1.0, 1.0, 1.0, 1.0, 1.0, 1.0, 1.0, 1.0, 1.0, 0.0, 0.5, 0.0, 0.5, 0.0, 1.0, 0.0, 0.4999, 1.0, 1.001, 1.0, 1.0, 1.0, 0.5, 1.0, 1.0, 0.75, 1.0, 1.0, 1.0, 1.0, 1.0, 0.75, 1.0, 0.0, 1.0, 0.0, 1.0, 0.0, 1.0, 0.0, 1.0, 1.0, 1.0, 1.0, 1.0, 1.0, 1.0, 1.0, 1.0, 1.0, 1.0, 1.0, 1.0, 1.0, 1.0, 1.0, 1.0, 1.0, 1.0, 1.0, 1.0, 1.0, 1.0, 1.0, 1.0, 0.0, 1.0, 0.0, 1.0, 0.0, 1.0, 0.0, 1.0, 0.0, 1.0, 0.0, 1.0, 0.0, 1.0, 0.0, 0.5, 1.0, 1.0, 1.0, 1.001, 1.0, 0.5, 1.0, 0.5, 1.0, 1.001, 1.0, 1.001, 1.0, 0.4999, 1.0, 1.0, 0.0, 1.0, 0.0, 1.001, 0.0, 1.0, 0.0, 1.0, 0.0, 1.001, 0.0, 1.001, 0.0, 1.0, 0.0, 1.0, 0.0, 1.0, 0.0, 1.0, 0.0, 1.0, 0.0, 1.0, 0.0, 1.0, 0.0, 1.0, 0.0, 1.0, 0.0, 1.0, 0.0, 1.0, 0.0, 1.0, 0.0, 1.0, 0.0, 1.0, 0.0, 1.0, 0.0, 1.0, 0.0, 1.0, 0.0, 1.0, 0.0, 1.0, 0.0, 1.0, 0.0, 1.0, 0.0, 1.0, 0.0, 1.0, 0.0, 1.0, 0.0, 1.0, 0.0, 1.0, 0.0, 1.0, 0.0, 1.0, 0.0, 1.0, 0.0, 1.0, 0.0, 1.0, 0.0, 1.0, 0.0, 1.0, 0.0, 1.0, 0.0, 1.0, 0.0, 1.0, 0.0, 1.0, 0.0, 1.0, 0.0, 1.0, 0.0, 1.0, 0.0, 1.0, 0.0, 1.0, 0.0, 1.0, 0.0, 1.0, 0.0, 1.0, 0.0, 1.0, 0.0, 1.0, 0.0, 1.0, 0.0, 1.0, 0.0, 1.0, 0.0, 1.0, 0.0, 1.0, 0.0, 1.0, 0.0, 1.0, 0.0, 1.0, 0.0, 1.0, 0.0, 1.0, 0.0, 1.0, 0.0, 1.0, 0.0, 1.0, 0.0, 1.0, 0.0, 1.0, 0.0, 1.0, 0.0, 1.0, 0.0, 1.0, 0.0, 1.0, 0.0, 1.0, 0.0, 1.0, 0.0, 1.0, 0.0, 1.0, 0.0, 1.0, 0.0, 1.0, 0.0, 1.0, 0.0, 1.0, 0.0, 1.0, 0.0, 1.0, 0.0, 1.0, 0.0, 1.0, 0.0, 1.0, 0.0, 1.0, 0.0, 1.0, 0.0, 1.0, 0.0, 1.0, 0.0, 1.0, 0.0, 1.0, 0.0, 1.0, 0.0, 1.0, 0.0, 1.0, 0.0, 1.0, 0.0, 1.0, 0.0, 1.0, 0.0, 1.0, 0.0, 1.0, 0.0, 1.0, 0.0, 1.0, 0.0, 1.0, 0.0, 1.0, 0.0, 1.0, 0.0, 1.0, 0.0, 1.0, 0.0, 1.0, 0.0, 1.0, 0.0, 1.0, 0.0, 1.0, 0.0, 1.0, 0.0, 1.0, 0.0, 1.0, 0.0, 1.0, 0.0, 1.0, 0.0, 1.0, 0.0, 1.0, 0.0, 1.0, 0.0, 1.0, 0.0, 1.0, 0.0, 1.0, 0.0, 1.0, 0.0, 1.0, 0.0, 1.0, 0.0, 1.0, 0.0, 1.0, 0.0, 1.0, 0.0, 1.0, 0.25, 1.0, 0.0, 1.0, 0.0, 1.0, 0.25, 1.0, 0.25, 1.0, 0.0, 1.0, 0.0, 1.0, 0.25, 1.0, 0.5, 1.0, 0.25, 1.0, 0.25, 1.0, 0.5, 1.0, 0.5, 1.0, 0.25, 1.0, 0.25, 1.0, 0.5, 1.0, 0.75, 1.0, 0.5, 1.0, 0.5, 1.0, 0.75, 1.0, 0.75, 1.0, 0.5, 1.0, 0.5, 1.0, 0.75, 1.0, 1.0, 1.0, 0.75, 1.0, 0.75, 1.0, 1.0, 1.0, 1.0, 1.0, 0.75, 1.0, 0.75, 1.0, 1.0, 1.0, 1.0, 1.0, 1.0, 1.0, 1.0, 1.0, 1.0, 1.0, 1.0, 1.0, 1.0, 1.0, 1.0, 1.0, 1.0, 1.0, 1.0, 1.0, 1.0, 1.0, 1.0, 1.0, 1.0, 1.0, 1.0, 1.0, 1.0, 1.0, 1.0, 1.0, 1.0, 1.0, 1.0, 1.0, 1.0, 1.0, 1.0, 1.0, 1.0, 1.0, 1.0, 1.0, 1.0, 1.0, 1.0, 1.0, 1.0, 1.0, 1.0, 1.0, 1.0, 1.0, 1.0, 1.0, 1.0, 1.0, 1.0, 1.0, 1.0, 1.0, 1.0, 1.0, 1.0, 1.0, 1.0, 1.0, 1.0, 1.0, 1.0, 1.0, 1.0, 1.0, 1.0, 1.0, 1.0, 1.0, 1.0, 1.0, 1.0, 1.0, 1.0, 1.0, 1.0, 1.0, 1.0, 1.0, 1.0, 1.0, 1.0, 1.0, 1.0, 1.0, 1.0, 1.0, 1.0, 1.0, 1.0, 1.0, 1.0, 1.0, 1.0, 1.0, 1.0, 1.0, 1.0, 1.0, 1.0, 1.0, 1.0, 1.0, 1.0, 1.0, 1.0, 1.0, 1.0, 1.0, 1.0, 1.0, 1.0, 1.0, 1.0, 1.0, 1.0, 1.0, 1.0, 1.0, 1.0, 1.0, 1.0, 1.0, 1.0, 1.0, 1.0, 1.0, 1.0, 1.0, 1.0, 1.0, 1.0, 1.0, 1.0, 1.0, 1.0, 1.0, 1.0, 1.0, 1.0, 1.0, 1.0, 1.0, 1.0, 1.0, 1.0, 1.0, 1.0, 1.0, 1.0, 1.0, 1.0, 1.0, 1.0, 1.0, 1.0, 1.0, 1.0, 1.0, 1.0, 1.0, 1.0, 1.0, 1.0, 1.0, 1.0, 1.0, 1.0, 1.0, 1.0, 1.0, 1.0, 1.0, 1.0, 1.0, 1.0, 1.0, 1.0, 1.0, 1.0, 1.0, 1.0, 1.0, 1.0, 1.0, 1.0, 1.0, 1.0, 1.0, 1.0, 1.0, 1.0, 1.0, 1.0, 1.0, 1.0, 1.0, 1.0, 1.0, 1.0, 1.0, 1.0, 1.0, 1.0, 1.0, 1.0, 1.0, 1.0, 1.0, 1.0, 1.0, 1.0, 1.0, 1.0, 1.0, 1.0, 1.0, 1.0, 1.0, 1.0, 1.0, 1.0, 1.0, 1.0, 1.0, 1.0, 1.0, 1.0, 1.0, 1.0, 1.0, 1.0, 1.0, 1.0, 1.0, 1.0, 1.0, 1.0, 1.001, 1.0, 1.001, 1.0, 1.0, 1.0, 1.0, 1.0, 1.001, 1.0, 0.5, 0.0, 1.0, 0.0, 1.001, 0.0, 0.4998, 0.0, 0.4998, 0.0, 1.001, 0.0, 1.001, 0.0, 0.4999, 0.0])
me_plane_020.materials.append(mat_material_002)
me_plane_020.use_remesh_fix_poles = True
me_plane_020.use_remesh_preserve_attributes = False
me_plane_020.use_mirror_vertex_groups = False
me_plane_020.update()

# ---- objects
ob_cover = bpy.data.objects.new('cover', me_plane_018)
ob_pages = bpy.data.objects.new('pages', me_plane_020)

# ---- transforms, parenting, visibility, modifiers, constraints
ob_cover.location = (0.0, 0.0, 0.0)
ob_cover.scale = (0.7503, 0.7503, 0.7503)
ob_cover.lineart.crease_threshold = 0.0
_m = ob_cover.modifiers.new('Mirror', 'MIRROR')
_m.use_clip = True
_m = ob_cover.modifiers.new('Auto Smooth', 'NODES')
_m.node_group = ng_auto_smooth
_gi = [s.identifier for s in ng_auto_smooth.interface.items_tree if s.item_type == 'SOCKET' and s.in_out == 'INPUT']
_m[_gi[1]] = 3.142  # Angle
ob_pages.location = (0.0, 0.0, 0.0)
ob_pages.scale = (0.7503, 0.7503, 0.7503)
ob_pages.lineart.crease_threshold = 0.0
_m = ob_pages.modifiers.new('Mirror', 'MIRROR')
_m.use_clip = True
_m = ob_pages.modifiers.new('Auto Smooth', 'NODES')
_m.node_group = ng_auto_smooth
_gi = [s.identifier for s in ng_auto_smooth.interface.items_tree if s.item_type == 'SOCKET' and s.in_out == 'INPUT']
_m[_gi[1]] = 3.142  # Angle

# ---- collection membership
col_104_open_book.objects.link(ob_cover)
col_104_open_book.objects.link(ob_pages)

# ---- scene / render settings (as saved in the file)
scene.frame_start = 1; scene.frame_end = 250; scene.frame_set(48)
scene.render.engine = 'BLENDER_EEVEE_NEXT'
scene.cycles.use_denoising = False
scene.cycles.samples = 128
scene.cycles.sampling_pattern = 'TABULATED_SOBOL'
scene.cycles.use_adaptive_sampling = False
scene.cycles.use_light_tree = False
scene.view_settings.view_transform = 'Filmic'
bpy.context.view_layer.update()

# ---- added for rendering (the .blend has no active camera and no usable light): camera, sun
cam_auto = bpy.data.cameras.new('AutoCamera')
cam_auto.lens = 50.0
cam_auto.sensor_width = 36.0
cam_auto.clip_end = 1000.0
ob_auto_camera = bpy.data.objects.new('AutoCamera', cam_auto)
scene.collection.objects.link(ob_auto_camera)
ob_auto_camera.location = (1.05038, -1.26046, 0.926537)
ob_auto_camera.rotation_euler = (1.09748, -7.21219e-08, 0.694738)
scene.camera = ob_auto_camera
light_auto_sun = bpy.data.lights.new('AutoSun', 'SUN')
light_auto_sun.energy = 3.0
light_auto_sun.angle = 0.0523599
ob_auto_sun = bpy.data.objects.new('AutoSun', light_auto_sun)
scene.collection.objects.link(ob_auto_sun)
ob_auto_sun.rotation_euler = (0.872665, 0.174533, 0.523599)
bpy.context.view_layer.update()
